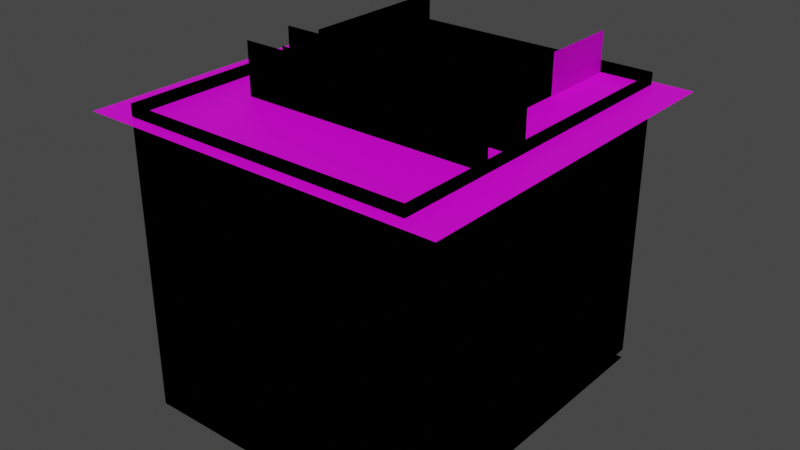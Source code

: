 # Source: gjamhouse.blend  (saved by Blender 2.83.19; exported with 4.5.12 LTS)
import bpy
from mathutils import Matrix  # noqa: F401  (used for matrix-valued properties, if any)

bpy.ops.wm.read_factory_settings(use_empty=True)
scene = bpy.context.scene
scene.name = 'Scene'

# ---- collections
col_collection = bpy.data.collections.new('Collection'); scene.collection.children.link(col_collection)

# ---- images (referenced by path relative to the original .blend; pixels are not part of the script)
import os
ASSET_DIR = os.environ.get("B2B_ASSET_DIR", "")  # directory of the original .blend (textures are referenced by path, not embedded)
HERE = os.path.dirname(os.path.abspath(__file__))  # packed textures are extracted next to this script under _unpacked/

def load_image(name, relpath, width, height, colorspace="sRGB"):
    """Load a texture the original file referenced (path relative to the .blend, or extracted next to this script)."""
    p = next((c for c in (os.path.join(HERE, relpath), os.path.join(ASSET_DIR, relpath)) if relpath and os.path.exists(c)), "")
    if p:
        img = bpy.data.images.load(p, check_existing=True)
        img.name = name
    else:  # same state as the original file: an image datablock whose file is absent (Cycles renders it pink)
        img = bpy.data.images.new(name, width, height)
        img.source = "FILE"
        img.filepath = "//" + (relpath or name)
    img.colorspace_settings.name = colorspace
    return img
img_wood_planks_011_basecolor_jpg = load_image('Wood_planks_011_basecolor.jpg', 'Wood_planks_011_basecolor.jpg', 1024, 1024, 'sRGB')
img_asphalt_002_color_jpg = load_image('Asphalt_002_COLOR.jpg', 'Asphalt_002_COLOR.jpg', 1024, 1024, 'sRGB')
img_wood_planks_011_basecolor_jpg_001 = load_image('Wood_planks_011_basecolor.jpg.001', 'Wood_planks_011_basecolor.jpg', 1024, 1024, 'sRGB')
img_asphalt_002_color_jpg_002 = load_image('Asphalt_002_COLOR.jpg.002', 'Asphalt_002_COLOR.jpg', 1024, 1024, 'sRGB')
img_wood_planks_011_basecolor_jpg_002 = load_image('Wood_planks_011_basecolor.jpg.002', 'Wood_planks_011_basecolor.jpg', 1024, 1024, 'sRGB')
img_asphalt_002_color_jpg_003 = load_image('Asphalt_002_COLOR.jpg.003', 'Asphalt_002_COLOR.jpg', 1024, 1024, 'sRGB')
img_asphalt_002_color_jpg_004 = load_image('Asphalt_002_COLOR.jpg.004', 'Asphalt_002_COLOR.jpg', 1024, 1024, 'sRGB')
img_wood_planks_011_basecolor_jpg_003 = load_image('Wood_planks_011_basecolor.jpg.003', 'Wood_planks_011_basecolor.jpg', 1024, 1024, 'sRGB')
img_asphalt_002_color_jpg_005 = load_image('Asphalt_002_COLOR.jpg.005', 'Asphalt_002_COLOR.jpg', 1024, 1024, 'sRGB')
img_wood_planks_011_basecolor_jpg_004 = load_image('Wood_planks_011_basecolor.jpg.004', 'Wood_planks_011_basecolor.jpg', 1024, 1024, 'sRGB')
img_wood_planks_011_basecolor_jpg_005 = load_image('Wood_planks_011_basecolor.jpg.005', 'Wood_planks_011_basecolor.jpg', 1024, 1024, 'sRGB')
img_asphalt_002_color_jpg_006 = load_image('Asphalt_002_COLOR.jpg.006', 'Asphalt_002_COLOR.jpg', 1024, 1024, 'sRGB')

# ---- materials (node trees are filled in below, after node groups)
mat_wood = bpy.data.materials.new('Wood')
mat_wood.use_transparent_shadow = False
mat_grey = bpy.data.materials.new('Grey')
mat_grey.use_transparent_shadow = False
mat_wood_001 = bpy.data.materials.new('Wood.001')
mat_wood_001.use_transparent_shadow = False
mat_grey_002 = bpy.data.materials.new('Grey.002')
mat_grey_002.use_transparent_shadow = False
mat_wood_002 = bpy.data.materials.new('Wood.002')
mat_wood_002.use_transparent_shadow = False
mat_grey_003 = bpy.data.materials.new('Grey.003')
mat_grey_003.use_transparent_shadow = False
mat_grey_004 = bpy.data.materials.new('Grey.004')
mat_grey_004.use_transparent_shadow = False
mat_wood_003 = bpy.data.materials.new('Wood.003')
mat_wood_003.use_transparent_shadow = False
mat_grey_005 = bpy.data.materials.new('Grey.005')
mat_grey_005.use_transparent_shadow = False
mat_wood_004 = bpy.data.materials.new('Wood.004')
mat_wood_004.use_transparent_shadow = False
mat_wood_005 = bpy.data.materials.new('Wood.005')
mat_wood_005.use_transparent_shadow = False
mat_grey_006 = bpy.data.materials.new('Grey.006')
mat_grey_006.use_transparent_shadow = False

# ---- material node trees
mat_wood.use_nodes = True; mat_wood.node_tree.nodes.clear()
_N = mat_wood.node_tree.nodes; _L = mat_wood.node_tree.links
n0 = _N.new('ShaderNodeBsdfPrincipled'); n0.name = 'Principled BSDF'; n0.location = (10, 300)
n0.distribution = 'GGX'
n0.subsurface_method = 'BURLEY'
n0.inputs[3].default_value = 1.45
n0.inputs[27].default_value = (0.0, 0.0, 0.0, 1.0)
n0.inputs[28].default_value = 1.0
n1 = _N.new('ShaderNodeOutputMaterial'); n1.name = 'Material Output'; n1.location = (300, 300)
n2 = _N.new('ShaderNodeTexImage'); n2.name = 'Image Texture'; n2.location = (-280, 280)
n2.image = img_wood_planks_011_basecolor_jpg
_L.new(n0.outputs[0], n1.inputs[0])
_L.new(n2.outputs[0], n0.inputs[0])
n1.is_active_output = True
mat_grey.use_nodes = True; mat_grey.node_tree.nodes.clear()
_N = mat_grey.node_tree.nodes; _L = mat_grey.node_tree.links
n0 = _N.new('ShaderNodeBsdfPrincipled'); n0.name = 'Principled BSDF'; n0.location = (10, 300)
n0.distribution = 'GGX'
n0.subsurface_method = 'BURLEY'
n0.inputs[3].default_value = 1.45
n0.inputs[27].default_value = (0.0, 0.0, 0.0, 1.0)
n0.inputs[28].default_value = 1.0
n1 = _N.new('ShaderNodeOutputMaterial'); n1.name = 'Material Output'; n1.location = (300, 300)
n2 = _N.new('ShaderNodeTexImage'); n2.name = 'Image Texture'; n2.location = (-280, 280)
n2.image = img_asphalt_002_color_jpg
_L.new(n0.outputs[0], n1.inputs[0])
_L.new(n2.outputs[0], n0.inputs[0])
n1.is_active_output = True
mat_wood_001.use_nodes = True; mat_wood_001.node_tree.nodes.clear()
_N = mat_wood_001.node_tree.nodes; _L = mat_wood_001.node_tree.links
n0 = _N.new('ShaderNodeBsdfPrincipled'); n0.name = 'Principled BSDF'; n0.location = (10, 300)
n0.distribution = 'GGX'
n0.subsurface_method = 'BURLEY'
n0.inputs[3].default_value = 1.45
n0.inputs[27].default_value = (0.0, 0.0, 0.0, 1.0)
n0.inputs[28].default_value = 1.0
n1 = _N.new('ShaderNodeOutputMaterial'); n1.name = 'Material Output'; n1.location = (300, 300)
n2 = _N.new('ShaderNodeTexImage'); n2.name = 'Image Texture'; n2.location = (-280, 280)
n2.image = img_wood_planks_011_basecolor_jpg_001
_L.new(n0.outputs[0], n1.inputs[0])
_L.new(n2.outputs[0], n0.inputs[0])
n1.is_active_output = True
mat_grey_002.use_nodes = True; mat_grey_002.node_tree.nodes.clear()
_N = mat_grey_002.node_tree.nodes; _L = mat_grey_002.node_tree.links
n0 = _N.new('ShaderNodeBsdfPrincipled'); n0.name = 'Principled BSDF'; n0.location = (10, 300)
n0.distribution = 'GGX'
n0.subsurface_method = 'BURLEY'
n0.inputs[3].default_value = 1.45
n0.inputs[27].default_value = (0.0, 0.0, 0.0, 1.0)
n0.inputs[28].default_value = 1.0
n1 = _N.new('ShaderNodeOutputMaterial'); n1.name = 'Material Output'; n1.location = (300, 300)
n2 = _N.new('ShaderNodeTexImage'); n2.name = 'Image Texture'; n2.location = (-280, 280)
n2.image = img_asphalt_002_color_jpg_002
_L.new(n0.outputs[0], n1.inputs[0])
_L.new(n2.outputs[0], n0.inputs[0])
n1.is_active_output = True
mat_wood_002.use_nodes = True; mat_wood_002.node_tree.nodes.clear()
_N = mat_wood_002.node_tree.nodes; _L = mat_wood_002.node_tree.links
n0 = _N.new('ShaderNodeBsdfPrincipled'); n0.name = 'Principled BSDF'; n0.location = (10, 300)
n0.distribution = 'GGX'
n0.subsurface_method = 'BURLEY'
n0.inputs[3].default_value = 1.45
n0.inputs[27].default_value = (0.0, 0.0, 0.0, 1.0)
n0.inputs[28].default_value = 1.0
n1 = _N.new('ShaderNodeOutputMaterial'); n1.name = 'Material Output'; n1.location = (300, 300)
n2 = _N.new('ShaderNodeTexImage'); n2.name = 'Image Texture'; n2.location = (-280, 280)
n2.image = img_wood_planks_011_basecolor_jpg_002
_L.new(n0.outputs[0], n1.inputs[0])
_L.new(n2.outputs[0], n0.inputs[0])
n1.is_active_output = True
mat_grey_003.use_nodes = True; mat_grey_003.node_tree.nodes.clear()
_N = mat_grey_003.node_tree.nodes; _L = mat_grey_003.node_tree.links
n0 = _N.new('ShaderNodeBsdfPrincipled'); n0.name = 'Principled BSDF'; n0.location = (10, 300)
n0.distribution = 'GGX'
n0.subsurface_method = 'BURLEY'
n0.inputs[3].default_value = 1.45
n0.inputs[27].default_value = (0.0, 0.0, 0.0, 1.0)
n0.inputs[28].default_value = 1.0
n1 = _N.new('ShaderNodeOutputMaterial'); n1.name = 'Material Output'; n1.location = (300, 300)
n2 = _N.new('ShaderNodeTexImage'); n2.name = 'Image Texture'; n2.location = (-280, 280)
n2.image = img_asphalt_002_color_jpg_003
_L.new(n0.outputs[0], n1.inputs[0])
_L.new(n2.outputs[0], n0.inputs[0])
n1.is_active_output = True
mat_grey_004.use_nodes = True; mat_grey_004.node_tree.nodes.clear()
_N = mat_grey_004.node_tree.nodes; _L = mat_grey_004.node_tree.links
n0 = _N.new('ShaderNodeBsdfPrincipled'); n0.name = 'Principled BSDF'; n0.location = (10, 300)
n0.distribution = 'GGX'
n0.subsurface_method = 'BURLEY'
n0.inputs[3].default_value = 1.45
n0.inputs[27].default_value = (0.0, 0.0, 0.0, 1.0)
n0.inputs[28].default_value = 1.0
n1 = _N.new('ShaderNodeOutputMaterial'); n1.name = 'Material Output'; n1.location = (300, 300)
n2 = _N.new('ShaderNodeTexImage'); n2.name = 'Image Texture'; n2.location = (-280, 280)
n2.image = img_asphalt_002_color_jpg_004
_L.new(n0.outputs[0], n1.inputs[0])
_L.new(n2.outputs[0], n0.inputs[0])
n1.is_active_output = True
mat_wood_003.use_nodes = True; mat_wood_003.node_tree.nodes.clear()
_N = mat_wood_003.node_tree.nodes; _L = mat_wood_003.node_tree.links
n0 = _N.new('ShaderNodeBsdfPrincipled'); n0.name = 'Principled BSDF'; n0.location = (10, 300)
n0.distribution = 'GGX'
n0.subsurface_method = 'BURLEY'
n0.inputs[3].default_value = 1.45
n0.inputs[27].default_value = (0.0, 0.0, 0.0, 1.0)
n0.inputs[28].default_value = 1.0
n1 = _N.new('ShaderNodeOutputMaterial'); n1.name = 'Material Output'; n1.location = (300, 300)
n2 = _N.new('ShaderNodeTexImage'); n2.name = 'Image Texture'; n2.location = (-280, 280)
n2.image = img_wood_planks_011_basecolor_jpg_003
_L.new(n0.outputs[0], n1.inputs[0])
_L.new(n2.outputs[0], n0.inputs[0])
n1.is_active_output = True
mat_grey_005.use_nodes = True; mat_grey_005.node_tree.nodes.clear()
_N = mat_grey_005.node_tree.nodes; _L = mat_grey_005.node_tree.links
n0 = _N.new('ShaderNodeBsdfPrincipled'); n0.name = 'Principled BSDF'; n0.location = (10, 300)
n0.distribution = 'GGX'
n0.subsurface_method = 'BURLEY'
n0.inputs[3].default_value = 1.45
n0.inputs[27].default_value = (0.0, 0.0, 0.0, 1.0)
n0.inputs[28].default_value = 1.0
n1 = _N.new('ShaderNodeOutputMaterial'); n1.name = 'Material Output'; n1.location = (300, 300)
n2 = _N.new('ShaderNodeTexImage'); n2.name = 'Image Texture'; n2.location = (-280, 280)
n2.image = img_asphalt_002_color_jpg_005
_L.new(n0.outputs[0], n1.inputs[0])
_L.new(n2.outputs[0], n0.inputs[0])
n1.is_active_output = True
mat_wood_004.use_nodes = True; mat_wood_004.node_tree.nodes.clear()
_N = mat_wood_004.node_tree.nodes; _L = mat_wood_004.node_tree.links
n0 = _N.new('ShaderNodeBsdfPrincipled'); n0.name = 'Principled BSDF'; n0.location = (10, 300)
n0.distribution = 'GGX'
n0.subsurface_method = 'BURLEY'
n0.inputs[3].default_value = 1.45
n0.inputs[27].default_value = (0.0, 0.0, 0.0, 1.0)
n0.inputs[28].default_value = 1.0
n1 = _N.new('ShaderNodeOutputMaterial'); n1.name = 'Material Output'; n1.location = (300, 300)
n2 = _N.new('ShaderNodeTexImage'); n2.name = 'Image Texture'; n2.location = (-280, 280)
n2.image = img_wood_planks_011_basecolor_jpg_004
_L.new(n0.outputs[0], n1.inputs[0])
_L.new(n2.outputs[0], n0.inputs[0])
n1.is_active_output = True
mat_wood_005.use_nodes = True; mat_wood_005.node_tree.nodes.clear()
_N = mat_wood_005.node_tree.nodes; _L = mat_wood_005.node_tree.links
n0 = _N.new('ShaderNodeBsdfPrincipled'); n0.name = 'Principled BSDF'; n0.location = (10, 300)
n0.distribution = 'GGX'
n0.subsurface_method = 'BURLEY'
n0.inputs[3].default_value = 1.45
n0.inputs[27].default_value = (0.0, 0.0, 0.0, 1.0)
n0.inputs[28].default_value = 1.0
n1 = _N.new('ShaderNodeOutputMaterial'); n1.name = 'Material Output'; n1.location = (300, 300)
n2 = _N.new('ShaderNodeTexImage'); n2.name = 'Image Texture'; n2.location = (-280, 280)
n2.image = img_wood_planks_011_basecolor_jpg_005
_L.new(n0.outputs[0], n1.inputs[0])
_L.new(n2.outputs[0], n0.inputs[0])
n1.is_active_output = True
mat_grey_006.use_nodes = True; mat_grey_006.node_tree.nodes.clear()
_N = mat_grey_006.node_tree.nodes; _L = mat_grey_006.node_tree.links
n0 = _N.new('ShaderNodeBsdfPrincipled'); n0.name = 'Principled BSDF'; n0.location = (10, 300)
n0.distribution = 'GGX'
n0.subsurface_method = 'BURLEY'
n0.inputs[3].default_value = 1.45
n0.inputs[27].default_value = (0.0, 0.0, 0.0, 1.0)
n0.inputs[28].default_value = 1.0
n1 = _N.new('ShaderNodeOutputMaterial'); n1.name = 'Material Output'; n1.location = (300, 300)
n2 = _N.new('ShaderNodeTexImage'); n2.name = 'Image Texture'; n2.location = (-280, 280)
n2.image = img_asphalt_002_color_jpg_006
_L.new(n0.outputs[0], n1.inputs[0])
_L.new(n2.outputs[0], n0.inputs[0])
n1.is_active_output = True

# ---- world
world_world = bpy.data.worlds.new('World'); scene.world = world_world
world_world.use_nodes = True; world_world.node_tree.nodes.clear()
_N = world_world.node_tree.nodes; _L = world_world.node_tree.links
n0 = _N.new('ShaderNodeOutputWorld'); n0.name = 'World Output'; n0.location = (300, 300)
n1 = _N.new('ShaderNodeBackground'); n1.name = 'Background'; n1.location = (10, 300)
n1.inputs[0].default_value = (0.05088, 0.05088, 0.05088, 1.0)
_L.new(n1.outputs[0], n0.inputs[0])
n0.is_active_output = True
world_world.color = (0.05088, 0.05088, 0.05088)
world_world.use_sun_shadow = False
world_world.sun_shadow_jitter_overblur = 0.0

# ---- meshes
me_cube_001 = bpy.data.meshes.new('Cube.001')
me_cube_001.from_pydata([(0.2342, -0.1114, -0.15), (0.2342, -0.1114, 0.15), (0.2342, 0.15, -0.15), (0.2342, 0.15, 0.15), (0.5751, -0.1114, -0.15), (0.5751, -0.1114, 0.15), (0.5751, 0.15, -0.15), (0.5751, 0.15, 0.15), (0.2342, 0.414, -0.15), (0.2342, 0.414, 0.15), (0.5751, 0.414, -0.15), (0.5751, 0.414, 0.15), (0.2342, -0.2339, -0.15), (0.2342, -0.2339, 0.15), (0.5751, -0.2339, -0.15), (0.5751, -0.2339, 0.15), (-1.059, -0.1114, -0.15), (-1.059, -0.1114, 0.15), (-1.059, 0.15, -0.15), (-1.059, 0.15, 0.15), (-1.059, 0.414, -0.15), (-1.059, 0.414, 0.15)], [], [(2, 0, 16, 18), (7, 6, 10, 11), (6, 7, 5, 4), (1, 0, 12, 13), (2, 6, 4, 0), (7, 3, 1, 5), (8, 9, 11, 10), (6, 2, 8, 10), (3, 7, 11, 9), (1, 3, 19, 17), (14, 15, 13, 12), (0, 4, 14, 12), (5, 1, 13, 15), (4, 5, 15, 14), (16, 17, 19, 18), (18, 19, 21, 20), (8, 2, 18, 20), (0, 1, 17, 16), (9, 8, 20, 21), (3, 9, 21, 19)])
_uv = me_cube_001.uv_layers.new(name='UVMap')
_uv.uv.foreach_set('vector', [1.616, -0.7829, 1.616, 1.861, 1.616, 1.861, 1.616, -0.7829, 1.822, -0.8655, -0.8222, -0.8655, -0.8222, -0.8655, 1.822, -0.8655, -0.8222, -0.8655, 1.822, -0.8655, 1.822, 1.779, -0.8222, 1.779, 2.029, 1.614, -0.6156, 1.614, -0.6156, 1.614, 2.029, 1.614, 1.616, -0.7829, -0.8222, -0.8655, -0.8222, 1.779, 1.616, 1.861, 1.822, -0.8655, -0.8222, -0.4937, -0.8222, 2.151, 1.822, 1.779, -1.029, -0.7416, 1.616, -0.7416, 1.822, -0.8655, -0.8222, -0.8655, -0.8222, -0.8655, 1.616, -0.7829, 1.616, -0.7829, -0.8222, -0.8655, -0.8222, -0.4937, 1.822, -0.8655, 1.822, -0.8655, -0.8222, -0.4937, -0.8222, 2.151, -0.8222, -0.4937, -0.8222, -0.4937, -0.8222, 2.151, -0.8222, 1.779, 1.822, 1.779, 1.657, -0.7416, -0.9875, -0.7416, 1.616, 1.861, -0.8222, 1.779, -0.8222, 1.779, 1.616, 1.861, 1.822, 1.779, -0.8222, 2.151, -0.8222, 2.151, 1.822, 1.779, -0.8222, 1.779, 1.822, 1.779, 1.822, 1.779, -0.8222, 1.779, -0.6156, 1.614, 2.029, 1.614, 1.616, -0.7416, -1.029, -0.7416, -1.029, -0.7416, 1.616, -0.7416, 1.616, -0.7416, -1.029, -0.7416, 1.616, -0.7829, 1.616, -0.7829, 1.616, -0.7829, 1.616, -0.7829, -0.6156, 1.614, 2.029, 1.614, 2.029, 1.614, -0.6156, 1.614, 1.616, -0.7416, -1.029, -0.7416, -1.029, -0.7416, 1.616, -0.7416, -0.8222, -0.4937, -0.8222, -0.4937, -0.8222, -0.4937, -0.8222, -0.4937])
me_cube_001.materials.append(mat_wood)
me_cube_001.use_remesh_fix_poles = True
me_cube_001.use_remesh_preserve_attributes = False
me_cube_001.use_mirror_vertex_groups = False
me_cube_001.update()
me_cube_002 = bpy.data.meshes.new('Cube.002')
me_cube_002.from_pydata([(0.2342, -0.1114, -0.15), (0.2342, -0.1114, 0.15), (0.2342, 0.15, -0.15), (0.2342, 0.15, 0.15), (0.5751, -0.1114, -0.15), (0.5751, -0.1114, 0.15), (0.5751, 0.15, -0.15), (0.5751, 0.15, 0.15), (0.2342, 0.414, -0.15), (0.2342, 0.414, 0.15), (0.5751, 0.414, -0.15), (0.5751, 0.414, 0.15), (0.2342, -0.2339, -0.15), (0.2342, -0.2339, 0.15), (0.5751, -0.2339, -0.15), (0.5751, -0.2339, 0.15), (-1.059, -0.1114, -0.15), (-1.059, -0.1114, 0.15), (-1.059, 0.15, -0.15), (-1.059, 0.15, 0.15), (-1.059, 0.414, -0.15), (-1.059, 0.414, 0.15), (-1.059, -0.1114, -0.15), (-1.059, -0.1114, 0.15), (-1.059, -0.2339, -0.15), (-1.059, -0.2339, 0.15), (-1.322, -0.1114, -0.15), (-1.322, -0.1114, 0.15), (-1.322, 0.15, -0.15), (-1.322, 0.15, 0.15), (-1.322, 0.414, -0.15), (-1.322, 0.414, 0.15), (-1.322, -0.1114, -0.15), (-1.322, -0.1114, 0.15), (-1.322, -0.2339, -0.15), (-1.322, -0.2339, 0.15), (0.2342, -0.7034, -0.15), (0.2342, -0.7034, 0.15), (0.5751, -0.7034, -0.15), (0.5751, -0.7034, 0.15), (-1.059, -0.7034, -0.15), (-1.059, -0.7034, 0.15), (-1.322, -0.7034, -0.15), (-1.322, -0.7034, 0.15), (-1.059, -0.2611, -0.15), (0.2342, -0.2611, -0.15), (-1.322, -0.2611, -0.15), (-1.322, -0.2611, 0.15), (0.2342, -0.2611, 0.15), (0.5751, -0.2611, 0.15), (-1.059, -0.2611, 0.15), (0.5751, -0.2611, -0.15), (0.2342, -0.3927, -0.15), (0.2342, -0.3927, 0.15), (-1.059, -0.3927, 0.15), (-1.059, -0.3927, -0.15), (-1.322, -0.3927, -0.15), (-1.322, -0.3927, 0.15), (0.5751, -0.3927, 0.15), (0.5751, -0.3927, -0.15)], [], [(2, 0, 16, 18), (7, 6, 10, 11), (6, 7, 5, 4), (13, 1, 23, 25), (2, 6, 4, 0), (7, 3, 1, 5), (8, 9, 11, 10), (6, 2, 8, 10), (3, 7, 11, 9), (1, 3, 19, 17), (57, 56, 42, 43), (0, 4, 14, 12), (5, 1, 13, 15), (4, 5, 15, 14), (20, 18, 28, 30), (25, 23, 33, 35), (8, 2, 18, 20), (9, 8, 20, 21), (3, 9, 21, 19), (16, 17, 27, 26), (0, 12, 24, 22), (56, 55, 40, 42), (26, 27, 29, 28), (28, 29, 31, 30), (33, 32, 34, 35), (23, 22, 32, 33), (17, 19, 29, 27), (19, 21, 31, 29), (55, 52, 36, 40), (18, 16, 26, 28), (22, 24, 34, 32), (21, 20, 30, 31), (38, 39, 37, 36), (36, 37, 41, 40), (40, 41, 43, 42), (58, 53, 37, 39), (53, 54, 41, 37), (59, 58, 39, 38), (54, 57, 43, 41), (52, 59, 38, 36), (12, 14, 51, 45), (25, 35, 47, 50), (14, 15, 49, 51), (13, 25, 50, 48), (15, 13, 48, 49), (24, 12, 45, 44), (34, 24, 44, 46), (35, 34, 46, 47), (50, 47, 57, 54), (51, 49, 58, 59), (46, 44, 55, 56), (47, 46, 56, 57), (51, 49, 48, 50, 44, 45), (58, 59, 52, 55, 54, 53), (55, 44, 50, 54), (27, 57, 35)])
_uv = me_cube_002.uv_layers.new(name='UVMap')
_uv.uv.foreach_set('vector', [-0.4432, -0.5011, 1.434, 0.4619, 1.445, -0.2856, -0.2626, 0.7889, 0.2085, -0.02774, -0.7514, -0.003054, -0.535, -0.6815, -0.07756, -0.5604, -0.7514, -0.003054, 0.2085, -0.02774, 0.3589, 0.8362, -0.7702, 0.8508, 2.136, 3.233, 1.036, 0.1739, 1.055, 1.103, 0.4739, 0.7613, -0.4432, -0.5011, -0.7514, -0.003054, -0.7702, 0.8508, 1.434, 0.4619, 0.2085, -0.02774, 1.825, -0.8385, 1.036, 0.1739, 0.3589, 0.8362, 1.024, -1.311, 0.4805, -1.667, -0.07756, -0.5604, -0.535, -0.6815, -0.7514, -0.003054, -0.4432, -0.5011, 1.024, -1.311, -0.535, -0.6815, 1.825, -0.8385, 0.2085, -0.02774, -0.07756, -0.5604, 0.4805, -1.667, 1.036, 0.1739, 1.825, -0.8385, 1.801, 0.7019, 1.055, -0.5687, -0.2302, 1.003, -0.2381, 1.007, -0.2348, 1.001, -0.2354, 0.9996, 1.434, 0.4619, -0.7702, 0.8508, -0.6399, 1.243, 1.529, 0.5076, 0.3589, 0.8362, 1.036, 0.1739, 2.136, 3.233, 0.2695, 1.296, -0.7702, 0.8508, 0.3589, 0.8362, 0.2695, 1.296, -0.6399, 1.243, 1.141, 1.788, -0.2626, 0.7889, -0.57, -0.03404, 1.532, 0.9417, 0.4739, 0.7613, 1.055, 1.103, -0.2156, 1.021, -0.2226, 1.008, 1.024, -1.311, -0.4432, -0.5011, -0.2626, 0.7889, 1.141, 1.788, 0.4805, -1.667, 1.024, -1.311, 1.141, 1.788, 0.496, 1.508, 1.825, -0.8385, 0.4805, -1.667, 0.496, 1.508, 1.801, 0.7019, 1.445, -0.2856, 1.055, -0.5687, 0.5679, -0.6906, -0.3787, -0.9665, 1.434, 0.4619, 1.529, 0.5076, 1.587, 1.276, 1.503, 1.433, -0.2381, 1.007, -0.2461, 0.9922, -0.2355, 1.0, -0.2348, 1.001, -0.3787, -0.9665, 0.5679, -0.6906, 0.4549, 0.09824, -0.57, -0.03404, -0.57, -0.03404, 0.4549, 0.09824, 0.08872, 0.748, 1.532, 0.9417, -0.2156, 1.021, -0.2368, 1.021, -0.2383, 1.014, -0.2226, 1.008, 1.055, 1.103, 1.503, 1.433, -0.2368, 1.021, -0.2156, 1.021, 1.055, -0.5687, 1.801, 0.7019, 0.4549, 0.09824, 0.5679, -0.6906, 1.801, 0.7019, 0.496, 1.508, 0.08872, 0.748, 0.4549, 0.09824, -0.2461, 0.9922, -0.2344, 1.001, -0.2435, 1.0, -0.2355, 1.0, -0.2626, 0.7889, 1.445, -0.2856, -0.3787, -0.9665, -0.57, -0.03404, 1.503, 1.433, 1.587, 1.276, -0.2383, 1.014, -0.2368, 1.021, 0.496, 1.508, 1.141, 1.788, 1.532, 0.9417, 0.08872, 0.748, -0.2354, 1.0, -0.2357, 1.0, -0.2367, 0.9987, -0.2435, 1.0, -0.2435, 1.0, -0.2367, 0.9987, -0.2364, 0.9992, -0.2355, 1.0, -0.2355, 1.0, -0.2364, 0.9992, -0.2354, 0.9996, -0.2348, 1.001, -0.2356, 1.0, -0.2366, 1.001, -0.2367, 0.9987, -0.2357, 1.0, -0.2366, 1.001, -0.2312, 0.9905, -0.2364, 0.9992, -0.2367, 0.9987, -0.2354, 1.0, -0.2356, 1.0, -0.2357, 1.0, -0.2354, 1.0, -0.2312, 0.9905, -0.2302, 1.003, -0.2354, 0.9996, -0.2364, 0.9992, -0.2344, 1.001, -0.2354, 1.0, -0.2354, 1.0, -0.2435, 1.0, 1.529, 0.5076, -0.6399, 1.243, -0.5841, 1.343, 1.544, 0.5121, 0.4739, 0.7613, -0.2226, 1.008, -0.2264, 1.007, 0.4635, 0.7572, -0.6399, 1.243, 0.2695, 1.296, 0.2036, 1.414, -0.5841, 1.343, 2.136, 3.233, 0.4739, 0.7613, 0.4635, 0.7572, 1.78, 3.307, 0.2695, 1.296, 2.136, 3.233, 1.78, 3.307, 0.2036, 1.414, 1.587, 1.276, 1.529, 0.5076, 1.544, 0.5121, 1.602, 1.266, -0.2383, 1.014, 1.587, 1.276, 1.602, 1.266, -0.2388, 1.012, -0.2226, 1.008, -0.2383, 1.014, -0.2388, 1.012, -0.2264, 1.007, 0.4635, 0.7572, -0.2264, 1.007, -0.2302, 1.003, -0.2312, 0.9905, 1.096, -0.5687, 1.096, -0.4748, 1.055, -0.4748, 1.055, -0.5687, -0.2388, 1.012, 1.602, 1.266, -0.2461, 0.9922, -0.2381, 1.007, -0.2264, 1.007, -0.2388, 1.012, -0.2381, 1.007, -0.2302, 1.003, -0.5841, 1.343, 0.2036, 1.414, 1.78, 3.307, 0.4635, 0.7572, 1.602, 1.266, 1.544, 0.5121, -0.2356, 1.0, -0.2354, 1.0, -0.2344, 1.001, -0.2461, 0.9922, -0.2312, 0.9905, -0.2366, 1.001, -0.2461, 0.9922, 1.602, 1.266, 0.4635, 0.7572, -0.2312, 0.9905, 1.055, -0.4746, 1.055, -0.4649, 1.055, -0.4746])
me_cube_002.materials.append(mat_wood)
me_cube_002.use_remesh_fix_poles = True
me_cube_002.use_remesh_preserve_attributes = False
me_cube_002.use_mirror_vertex_groups = False
me_cube_002.update()
me_cube_003 = bpy.data.meshes.new('Cube.003')
me_cube_003.from_pydata([(0.5751, -0.1114, 0.15), (0.5751, 0.15, 0.15), (0.2342, 0.414, 0.15), (0.5751, 0.414, 0.15), (0.5751, -0.2339, 0.15), (-1.059, 0.414, 0.15), (-1.322, -0.1114, 0.15), (-1.322, 0.15, 0.15), (-1.322, 0.414, 0.15), (-1.322, -0.1114, 0.15), (-1.322, -0.2339, 0.15), (0.2342, -0.7034, 0.15), (0.5751, -0.7034, 0.15), (-1.059, -0.7034, 0.15), (-1.322, -0.7034, 0.15), (-1.322, -0.2611, 0.15), (0.5751, -0.2611, 0.15), (-1.322, -0.3927, 0.15), (0.5751, -0.3927, 0.15), (0.5751, -0.1114, 5.856), (0.5751, -0.1114, 6.156), (0.5751, 0.15, 5.856), (0.5751, 0.15, 6.156), (0.2342, 0.414, 5.856), (0.2342, 0.414, 6.156), (0.5751, 0.414, 5.856), (0.5751, 0.414, 6.156), (0.5751, -0.2339, 5.856), (0.5751, -0.2339, 6.156), (-1.059, 0.414, 5.856), (-1.059, 0.414, 6.156), (-1.322, -0.1114, 5.856), (-1.322, -0.1114, 6.156), (-1.322, 0.15, 5.856), (-1.322, 0.15, 6.156), (-1.322, 0.414, 5.856), (-1.322, 0.414, 6.156), (-1.322, -0.2339, 5.856), (-1.322, -0.2339, 6.156), (0.2342, -0.7034, 6.156), (0.5751, -0.7034, 5.856), (0.5751, -0.7034, 6.156), (-1.059, -0.7034, 6.156), (-1.322, -0.7034, 5.856), (-1.322, -0.7034, 6.156), (-1.322, -0.2611, 5.856), (-1.322, -0.2611, 6.156), (0.5751, -0.2611, 6.156), (0.5751, -0.2611, 5.856), (-1.322, -0.3927, 5.856), (-1.322, -0.3927, 6.156), (0.5751, -0.3927, 6.156), (0.5751, -0.3927, 5.856), (0.5751, -0.1114, 9.331), (0.5751, -0.1114, 9.631), (0.5751, 0.15, 9.331), (0.5751, 0.15, 9.631), (0.2342, 0.414, 9.331), (0.2342, 0.414, 9.631), (0.5751, 0.414, 9.331), (0.5751, 0.414, 9.631), (0.5751, -0.2339, 9.331), (0.5751, -0.2339, 9.631), (-1.059, 0.414, 9.331), (-1.059, 0.414, 9.631), (-1.322, -0.1114, 9.331), (-1.322, -0.1114, 9.631), (-1.322, 0.15, 9.331), (-1.322, 0.15, 9.631), (-1.322, 0.414, 9.331), (-1.322, 0.414, 9.631), (-1.322, -0.2339, 9.331), (-1.322, -0.2339, 9.631), (0.2342, -0.7034, 9.631), (0.5751, -0.7034, 9.331), (0.5751, -0.7034, 9.631), (-1.059, -0.7034, 9.631), (-1.322, -0.7034, 9.331), (-1.322, -0.7034, 9.631), (-1.322, -0.2611, 9.331), (-1.322, -0.2611, 9.631), (0.5751, -0.2611, 9.631), (0.5751, -0.2611, 9.331), (-1.322, -0.3927, 9.331), (-1.322, -0.3927, 9.631), (0.5751, -0.3927, 9.631), (0.5751, -0.3927, 9.331), (0.5751, -0.3927, 2.236), (0.5751, 0.15, 2.236), (0.5751, -0.1114, 2.236), (-1.322, -0.7034, 2.236), (-1.322, -0.3927, 2.236), (-1.322, -0.2611, 2.236), (0.5751, -0.2611, 2.236), (-1.322, -0.1114, 2.236), (-1.059, -0.7034, 2.236), (-1.322, 0.15, 2.236), (0.5751, -0.7034, 2.236), (-1.322, -0.2339, 2.236), (0.2342, 0.414, 2.236), (-1.059, 0.414, 2.236), (-1.322, 0.414, 2.236), (0.5751, -0.2339, 2.236), (0.5751, 0.414, 2.236), (0.2342, -0.7034, 2.236), (-1.059, 0.4154, 0.15), (-1.322, 0.4154, 0.15), (-1.059, 0.4154, 2.236), (-1.322, 0.4154, 2.236), (-1.091, 0.4154, 0.1587), (-1.291, 0.4154, 0.1587), (-1.091, 0.4154, 1.986), (-1.291, 0.4154, 1.986)], [(10, 9)], [(87, 97, 41, 51), (94, 96, 34, 32), (90, 91, 50, 44), (95, 90, 44, 42), (93, 87, 51, 47), (88, 89, 20, 22), (91, 92, 46, 50), (33, 31, 65, 67), (43, 44, 78, 77), (22, 20, 54, 56), (44, 50, 84, 78), (30, 24, 58, 64), (39, 42, 76, 73), (19, 21, 55, 53), (49, 43, 77, 83), (23, 29, 63, 57), (41, 39, 73, 75), (41, 40, 74, 75), (20, 28, 62, 54), (36, 30, 64, 70), (52, 48, 82, 86), (92, 98, 38, 46), (100, 99, 24, 30), (101, 100, 30, 36), (89, 102, 28, 20), (96, 101, 36, 34), (102, 93, 47, 28), (99, 103, 26, 24), (103, 88, 22, 26), (97, 104, 39, 41), (104, 95, 42, 39), (56, 55, 59, 60), (55, 56, 54, 53), (57, 58, 60, 59), (84, 83, 77, 78), (53, 54, 62, 61), (58, 57, 63, 64), (65, 66, 68, 67), (67, 68, 70, 69), (64, 63, 69, 70), (86, 85, 75, 74), (61, 62, 81, 82), (72, 71, 79, 80), (82, 81, 85, 86), (80, 79, 83, 84), (51, 41, 75, 85), (42, 44, 78, 76), (40, 52, 86, 74), (37, 45, 79, 71), (32, 34, 68, 66), (25, 23, 57, 59), (46, 38, 72, 80), (24, 26, 60, 58), (28, 47, 81, 62), (48, 27, 61, 82), (35, 33, 67, 69), (21, 25, 59, 55), (45, 49, 83, 79), (34, 36, 70, 68), (26, 22, 56, 60), (50, 46, 80, 84), (47, 51, 85, 81), (29, 35, 69, 63), (27, 19, 53, 61), (66, 65, 71, 72), (31, 32, 66, 72, 38, 37, 71, 65), (31, 65, 71, 37, 38, 32), (37, 31, 32, 38), (6, 31, 37, 10), (11, 13, 95, 104), (12, 11, 104, 97), (3, 1, 88, 103), (2, 3, 103, 99), (4, 16, 93, 102), (7, 8, 101, 96), (0, 4, 102, 89), (100, 101, 108, 107), (5, 2, 99, 100), (15, 10, 98, 92), (17, 15, 92, 91), (1, 0, 89, 88), (16, 18, 87, 93), (13, 14, 90, 95), (14, 17, 91, 90), (6, 7, 96, 94), (18, 12, 97, 87), (108, 106, 110, 112), (101, 8, 106, 108), (8, 5, 105, 106), (5, 100, 107, 105), (106, 105, 109, 110), (107, 108, 112, 111), (105, 107, 111, 109)])
_uv = me_cube_003.uv_layers.new(name='UVMap')
_uv.uv.foreach_set('vector', [0.625, 0.75, 0.625, 0.75, 0.625, 0.75, 0.625, 0.75, 0.875, 0.75, 0.875, 0.5, 0.875, 0.5, 0.875, 0.75, 0.875, 0.75, 0.875, 0.75, 0.875, 0.75, 0.875, 0.75, 0.625, 1.0, 0.625, 1.0, 0.625, 1.0, 0.625, 1.0, 0.625, 0.75, 0.625, 0.75, 0.625, 0.75, 0.625, 0.75, 0.625, 0.5, 0.625, 0.75, 0.625, 0.75, 0.625, 0.5, 0.875, 0.75, 0.875, 0.75, 0.875, 0.75, 0.875, 0.75, 0.125, 0.5, 0.125, 0.75, 0.125, 0.75, 0.125, 0.5, 0.375, 1.0, 0.625, 1.0, 0.625, 1.0, 0.375, 1.0, 0.625, 0.5, 0.625, 0.75, 0.625, 0.75, 0.625, 0.5, 0.875, 0.75, 0.875, 0.75, 0.875, 0.75, 0.875, 0.75, 0.875, 0.5, 0.875, 0.5, 0.875, 0.5, 0.875, 0.5, 0.625, 1.0, 0.625, 1.0, 0.625, 1.0, 0.625, 1.0, 0.375, 0.75, 0.375, 0.5, 0.375, 0.5, 0.375, 0.75, 0.125, 0.75, 0.125, 0.75, 0.125, 0.75, 0.125, 0.75, 0.125, 0.5, 0.125, 0.5, 0.125, 0.5, 0.125, 0.5, 0.625, 0.75, 0.625, 1.0, 0.625, 1.0, 0.625, 0.75, 0.625, 0.75, 0.375, 0.75, 0.375, 0.75, 0.625, 0.75, 0.625, 0.75, 0.625, 0.75, 0.625, 0.75, 0.625, 0.75, 0.875, 0.5, 0.875, 0.5, 0.875, 0.5, 0.875, 0.5, 0.0, 0.0, 0.0, 0.0, 0.0, 0.0, 0.0, 0.0, 0.875, 0.75, 0.875, 0.75, 0.875, 0.75, 0.875, 0.75, 0.875, 0.5, 0.875, 0.5, 0.875, 0.5, 0.875, 0.5, 0.875, 0.5, 0.875, 0.5, 0.875, 0.5, 0.875, 0.5, 0.625, 0.75, 0.625, 0.75, 0.625, 0.75, 0.625, 0.75, 0.875, 0.5, 0.875, 0.5, 0.875, 0.5, 0.875, 0.5, 0.625, 0.75, 0.625, 0.75, 0.625, 0.75, 0.625, 0.75, 0.875, 0.5, 0.625, 0.5, 0.625, 0.5, 0.875, 0.5, 0.625, 0.5, 0.625, 0.5, 0.625, 0.5, 0.625, 0.5, 0.625, 0.75, 0.625, 1.0, 0.625, 1.0, 0.625, 0.75, 0.625, 1.0, 0.625, 1.0, 0.625, 1.0, 0.625, 1.0, 0.625, 0.5, 0.375, 0.5, 0.375, 0.5, 0.625, 0.5, 0.375, 0.5, 0.625, 0.5, 0.625, 0.75, 0.375, 0.75, 0.375, 0.25, 0.625, 0.25, 0.625, 0.5, 0.375, 0.5, 0.625, 0.0, 0.375, 0.0, 0.375, 0.0, 0.625, 0.0, 0.375, 0.75, 0.625, 0.75, 0.625, 0.75, 0.375, 0.75, 0.625, 0.25, 0.375, 0.25, 0.375, 0.25, 0.625, 0.25, 0.375, 0.0, 0.625, 0.0, 0.625, 0.25, 0.375, 0.25, 0.375, 0.25, 0.625, 0.25, 0.625, 0.25, 0.375, 0.25, 0.625, 0.25, 0.375, 0.25, 0.375, 0.25, 0.625, 0.25, 0.375, 0.75, 0.625, 0.75, 0.625, 0.75, 0.375, 0.75, 0.375, 0.75, 0.625, 0.75, 0.625, 0.75, 0.375, 0.75, 0.625, 0.0, 0.375, 0.0, 0.375, 0.0, 0.625, 0.0, 0.375, 0.75, 0.625, 0.75, 0.625, 0.75, 0.375, 0.75, 0.625, 0.0, 0.375, 0.0, 0.375, 0.0, 0.625, 0.0, 0.625, 0.75, 0.625, 0.75, 0.625, 0.75, 0.625, 0.75, 0.625, 1.0, 0.625, 1.0, 0.625, 1.0, 0.625, 1.0, 0.375, 0.75, 0.375, 0.75, 0.375, 0.75, 0.375, 0.75, 0.125, 0.75, 0.125, 0.75, 0.125, 0.75, 0.125, 0.75, 0.875, 0.75, 0.875, 0.5, 0.875, 0.5, 0.875, 0.75, 0.375, 0.5, 0.125, 0.5, 0.125, 0.5, 0.375, 0.5, 0.875, 0.75, 0.875, 0.75, 0.875, 0.75, 0.875, 0.75, 0.875, 0.5, 0.625, 0.5, 0.625, 0.5, 0.875, 0.5, 0.625, 0.75, 0.625, 0.75, 0.625, 0.75, 0.625, 0.75, 0.375, 0.75, 0.375, 0.75, 0.375, 0.75, 0.375, 0.75, 0.125, 0.5, 0.125, 0.5, 0.125, 0.5, 0.125, 0.5, 0.375, 0.5, 0.375, 0.5, 0.375, 0.5, 0.375, 0.5, 0.125, 0.75, 0.125, 0.75, 0.125, 0.75, 0.125, 0.75, 0.875, 0.5, 0.875, 0.5, 0.875, 0.5, 0.875, 0.5, 0.625, 0.5, 0.625, 0.5, 0.625, 0.5, 0.625, 0.5, 0.875, 0.75, 0.875, 0.75, 0.875, 0.75, 0.875, 0.75, 0.625, 0.75, 0.625, 0.75, 0.625, 0.75, 0.625, 0.75, 0.125, 0.5, 0.125, 0.5, 0.125, 0.5, 0.125, 0.5, 0.375, 0.75, 0.375, 0.75, 0.375, 0.75, 0.375, 0.75, 0.0, 0.0, 0.375, 0.0, 0.375, 0.0, 0.625, 0.0, 0.375, 0.0, 0.625, 0.0, 0.0, 0.0, 0.625, 0.0, 0.625, 0.0, 0.375, 0.0, 0.0, 0.0, 0.375, 0.0, 0.0, 0.0, 0.0, 0.0, 0.0, 0.0, 0.0, 0.0, 0.0, 0.0, 0.0, 0.0, 0.0, 0.0, 0.0, 0.0, 0.0, 0.0, 0.0, 0.0, 0.0, 0.0, 0.0, 0.0, 0.0, 0.0, 0.0, 0.0, 0.625, 1.0, 0.625, 1.0, 0.625, 1.0, 0.625, 1.0, 0.625, 0.75, 0.625, 1.0, 0.625, 1.0, 0.625, 0.75, 0.625, 0.5, 0.625, 0.5, 0.625, 0.5, 0.625, 0.5, 0.875, 0.5, 0.625, 0.5, 0.625, 0.5, 0.875, 0.5, 0.625, 0.75, 0.625, 0.75, 0.625, 0.75, 0.625, 0.75, 0.875, 0.5, 0.875, 0.5, 0.875, 0.5, 0.875, 0.5, 0.625, 0.75, 0.625, 0.75, 0.625, 0.75, 0.625, 0.75, 0.875, 0.5, 0.875, 0.5, 0.875, 0.5, 0.875, 0.5, 0.875, 0.5, 0.875, 0.5, 0.875, 0.5, 0.875, 0.5, 0.875, 0.75, 0.875, 0.75, 0.875, 0.75, 0.875, 0.75, 0.875, 0.75, 0.875, 0.75, 0.875, 0.75, 0.875, 0.75, 0.625, 0.5, 0.625, 0.75, 0.625, 0.75, 0.625, 0.5, 0.625, 0.75, 0.625, 0.75, 0.625, 0.75, 0.625, 0.75, 0.625, 1.0, 0.625, 1.0, 0.625, 1.0, 0.625, 1.0, 0.875, 0.75, 0.875, 0.75, 0.875, 0.75, 0.875, 0.75, 0.875, 0.75, 0.875, 0.5, 0.875, 0.5, 0.875, 0.75, 0.625, 0.75, 0.625, 0.75, 0.625, 0.75, 0.625, 0.75, 0.875, 0.5, 0.875, 0.5, 0.875, 0.5, 0.875, 0.5, 0.875, 0.5, 0.875, 0.5, 0.875, 0.5, 0.875, 0.5, 0.0, 0.0, 0.0, 0.0, 0.0, 0.0, 0.0, 0.0, 0.875, 0.5, 0.875, 0.5, 0.875, 0.5, 0.875, 0.5, 0.0, 0.0, 0.0, 0.0, 0.0, 0.0, 0.0, 0.0, 0.875, 0.5, 0.875, 0.5, 0.875, 0.5, 0.875, 0.5, 0.875, 0.5, 0.875, 0.5, 0.875, 0.5, 0.875, 0.5])
me_cube_003.materials.append(mat_grey)
me_cube_003.use_remesh_fix_poles = True
me_cube_003.use_remesh_preserve_attributes = False
me_cube_003.use_mirror_vertex_groups = False
me_cube_003.update()
me_cube_004 = bpy.data.meshes.new('Cube.004')
me_cube_004.from_pydata([(0.2342, -0.1114, -0.15), (0.2342, -0.1114, 0.15), (0.2342, 0.15, -0.15), (0.2342, 0.15, 0.15), (0.5751, -0.1114, -0.15), (0.5751, -0.1114, 0.15), (0.5751, 0.15, -0.15), (0.5751, 0.15, 0.15), (0.2342, 0.414, -0.15), (0.2342, 0.414, 0.15), (0.5751, 0.414, -0.15), (0.5751, 0.414, 0.15), (0.2342, -0.2339, -0.15), (0.2342, -0.2339, 0.15), (0.5751, -0.2339, -0.15), (0.5751, -0.2339, 0.15), (-1.059, -0.1114, -0.15), (-1.059, -0.1114, 0.15), (-1.059, 0.15, -0.15), (-1.059, 0.15, 0.15), (-1.059, 0.414, -0.15), (-1.059, 0.414, 0.15), (-1.059, -0.1114, -0.15), (-1.059, -0.1114, 0.15), (-1.059, -0.2339, -0.15), (-1.059, -0.2339, 0.15), (-1.322, -0.1114, -0.15), (-1.322, -0.1114, 0.15), (-1.322, 0.15, -0.15), (-1.322, 0.15, 0.15), (-1.322, 0.414, -0.15), (-1.322, 0.414, 0.15), (-1.322, -0.1114, -0.15), (-1.322, -0.1114, 0.15), (-1.322, -0.2339, -0.15), (-1.322, -0.2339, 0.15), (0.2342, -0.7034, -0.15), (0.2342, -0.7034, 0.15), (0.5751, -0.7034, -0.15), (0.5751, -0.7034, 0.15), (-1.059, -0.7034, -0.15), (-1.059, -0.7034, 0.15), (-1.322, -0.7034, -0.15), (-1.322, -0.7034, 0.15), (-1.059, -0.2611, -0.15), (0.2342, -0.2611, -0.15), (-1.322, -0.2611, -0.15), (-1.322, -0.2611, 0.15), (0.2342, -0.2611, 0.15), (0.5751, -0.2611, 0.15), (-1.059, -0.2611, 0.15), (0.5751, -0.2611, -0.15), (0.2342, -0.3927, -0.15), (0.2342, -0.3927, 0.15), (-1.059, -0.3927, 0.15), (-1.059, -0.3927, -0.15), (-1.322, -0.3927, -0.15), (-1.322, -0.3927, 0.15), (0.5751, -0.3927, 0.15), (0.5751, -0.3927, -0.15), (0.2342, -0.2611, 3.129), (-1.059, -0.2611, 3.129), (0.2342, -0.3927, 3.129), (-1.059, -0.3927, 3.129)], [(59, 51)], [(2, 0, 16, 18), (13, 1, 23, 25), (2, 6, 4, 0), (7, 3, 1, 5), (6, 2, 8, 10), (3, 7, 11, 9), (1, 3, 19, 17), (0, 4, 14, 12), (5, 1, 13, 15), (20, 18, 28, 30), (25, 23, 33, 35), (8, 2, 18, 20), (0, 1, 17, 16), (3, 9, 21, 19), (16, 17, 27, 26), (1, 0, 22, 23), (0, 12, 24, 22), (56, 55, 40, 42), (33, 32, 34, 35), (23, 22, 32, 33), (17, 19, 29, 27), (19, 21, 31, 29), (55, 52, 36, 40), (18, 16, 26, 28), (22, 24, 34, 32), (38, 39, 37, 36), (36, 37, 41, 40), (40, 41, 43, 42), (58, 53, 37, 39), (53, 54, 41, 37), (54, 57, 43, 41), (52, 59, 38, 36), (12, 14, 51, 45), (25, 35, 47, 50), (13, 25, 50, 48), (15, 13, 48, 49), (24, 12, 45, 44), (34, 24, 44, 46), (50, 47, 57, 54), (46, 44, 55, 56), (58, 49, 50, 54), (54, 53, 62, 63), (54, 50, 61, 63), (48, 50, 61, 60)])
_uv = me_cube_004.uv_layers.new(name='UVMap')
_uv.uv.foreach_set('vector', [0.07771, 0.06712, 0.07771, 0.9319, 0.07771, 0.9319, 0.07771, 0.06712, 0.9347, 0.9319, 0.9347, 0.9319, 0.9347, 0.9319, 0.9347, 0.9319, 0.07771, 0.06712, 0.9425, 0.06712, 0.9425, 0.9319, 0.07771, 0.9319, 0.06988, 0.06712, 0.9347, 0.06712, 0.9347, 0.9319, 0.06988, 0.9319, 0.9425, 0.06712, 0.07771, 0.06712, 0.07771, 0.06712, 0.9425, 0.06712, 0.9347, 0.06712, 0.06988, 0.06712, 0.06988, 0.06712, 0.9347, 0.06712, 0.9347, 0.9319, 0.9347, 0.06712, 0.9347, 0.06712, 0.9347, 0.9319, 0.07771, 0.9319, 0.9425, 0.9319, 0.9425, 0.9319, 0.07771, 0.9319, 0.06988, 0.9319, 0.9347, 0.9319, 0.9347, 0.9319, 0.06988, 0.9319, 0.07771, 0.06712, 0.07771, 0.06712, 0.07771, 0.06712, 0.07771, 0.06712, 0.9347, 0.9319, 0.9347, 0.9319, 0.9347, 0.9319, 0.9347, 0.9319, 0.07771, 0.06712, 0.07771, 0.06712, 0.07771, 0.06712, 0.07771, 0.06712, 0.375, 0.0, 0.625, 0.0, 0.625, 0.0, 0.375, 0.0, 0.9347, 0.06712, 0.9347, 0.06712, 0.9347, 0.06712, 0.9347, 0.06712, 0.375, 0.0, 0.625, 0.0, 0.625, 0.0, 0.375, 0.0, 0.625, 0.0, 0.375, 0.0, 0.375, 0.0, 0.625, 0.0, 0.07771, 0.9319, 0.07771, 0.9319, 0.07771, 0.9319, 0.07771, 0.9319, 0.07771, 0.9319, 0.07771, 0.9319, 0.07771, 0.9319, 0.07771, 0.9319, 0.625, 0.0, 0.375, 0.0, 0.375, 0.0, 0.625, 0.0, 0.625, 0.0, 0.375, 0.0, 0.375, 0.0, 0.625, 0.0, 0.9347, 0.9319, 0.9347, 0.06712, 0.9347, 0.06712, 0.9347, 0.9319, 0.9347, 0.06712, 0.9347, 0.06712, 0.9347, 0.06712, 0.9347, 0.06712, 0.07771, 0.9319, 0.07771, 0.9319, 0.07771, 0.9319, 0.07771, 0.9319, 0.07771, 0.06712, 0.07771, 0.9319, 0.07771, 0.9319, 0.07771, 0.06712, 0.07771, 0.9319, 0.07771, 0.9319, 0.07771, 0.9319, 0.07771, 0.9319, 0.9425, 0.9319, 0.06988, 0.9319, 0.09133, 0.9709, 0.9425, 0.9495, 0.9425, 0.9495, 0.09133, 0.9709, 0.09133, 0.9709, 0.9425, 0.9495, 0.9425, 0.9495, 0.09133, 0.9709, 0.09133, 0.9709, 0.9425, 0.9495, 0.06988, 0.9319, 0.9347, 0.9319, 0.9347, 0.9319, 0.06988, 0.9319, 0.9347, 0.9319, 0.9347, 0.9319, 0.9347, 0.9319, 0.9347, 0.9319, 0.9347, 0.9319, 0.9347, 0.9319, 0.9347, 0.9319, 0.9347, 0.9319, 0.07771, 0.9319, 0.9425, 0.9319, 0.9425, 0.9319, 0.07771, 0.9319, 0.07771, 0.9319, 0.9425, 0.9319, 0.9425, 0.9319, 0.07771, 0.9319, 0.9347, 0.9319, 0.9347, 0.9319, 0.9347, 0.9319, 0.9347, 0.9319, 0.9347, 0.9319, 0.9347, 0.9319, 0.9347, 0.9319, 0.9347, 0.9319, 0.06988, 0.9319, 0.9347, 0.9319, 0.9347, 0.9319, 0.06988, 0.9319, 0.07771, 0.9319, 0.07771, 0.9319, 0.07771, 0.9319, 0.07771, 0.9319, 0.07771, 0.9319, 0.07771, 0.9319, 0.07771, 0.9319, 0.07771, 0.9319, 0.9347, 0.9319, 0.9347, 0.9319, 0.9347, 0.9319, 0.9347, 0.9319, 0.07771, 0.9319, 0.07771, 0.9319, 0.07771, 0.9319, 0.07771, 0.9319, 0.06988, 0.9319, 0.06988, 0.9319, 0.9347, 0.9319, 0.9347, 0.9319, 0.9347, 0.9319, 0.9347, 0.9319, 0.9347, 0.9319, 0.9347, 0.9319, 0.9347, 0.9319, 0.9347, 0.9319, 0.9347, 0.9319, 0.9347, 0.9319, 0.9347, 0.9319, 0.9347, 0.9319, 0.9347, 0.9319, 0.9347, 0.9319])
me_cube_004.materials.append(mat_grey)
me_cube_004.use_remesh_fix_poles = True
me_cube_004.use_remesh_preserve_attributes = False
me_cube_004.use_mirror_vertex_groups = False
me_cube_004.update()
me_plane = bpy.data.meshes.new('Plane')
me_plane.from_pydata([(-1.0, -1.0, 0.0), (1.0, -1.0, 0.0), (-1.0, 1.0, 0.0), (1.0, 1.0, 0.0), (-1.0, -1.0, -0.5145), (-1.0, 1.0, -0.5145), (-1.0, 1.0, -0.07823), (-1.0, -1.0, -0.07823), (1.19, 1.0, 0.0), (-0.8103, -1.0, -0.5145), (-0.8103, 1.0, -0.5145), (-0.8103, 1.0, -0.07823), (-0.8103, -1.0, -0.07823)], [(3, 8)], [(0, 1, 3, 2), (4, 7, 12, 9), (0, 2, 6, 7), (12, 11, 10, 9), (5, 4, 9, 10), (7, 6, 11, 12), (6, 5, 10, 11)])
_uv = me_plane.uv_layers.new(name='UVMap')
_uv.uv.foreach_set('vector', [0.0, 0.0, 1.0, 0.0, 1.0, 1.0, 0.0, 1.0, 0.0, 0.0, 0.0, 0.0, 0.0, 0.0, 0.0, 0.0, 0.0, 0.0, 0.0, 1.0, 0.0, 1.0, 0.0, 0.0, 0.0, 0.0, 0.0, 1.0, 0.0, 1.0, 0.0, 0.0, 0.0, 0.0, 0.0, 0.0, 0.0, 0.0, 0.0, 0.0, 0.0, 0.0, 0.0, 1.0, 0.0, 1.0, 0.0, 0.0, 0.0, 0.0, 0.0, 0.0, 0.0, 0.0, 0.0, 0.0])
me_plane.materials.append(mat_wood)
me_plane.use_remesh_fix_poles = True
me_plane.use_remesh_preserve_attributes = False
me_plane.use_mirror_vertex_groups = False
me_plane.update()
me_cube_006 = bpy.data.meshes.new('Cube.006')
me_cube_006.from_pydata([(0.2342, -0.1114, -0.15), (0.2342, -0.1114, 0.15), (0.5751, -0.1114, -0.15), (0.5751, -0.1114, 0.15), (0.2342, -0.2339, -0.15), (0.2342, -0.2339, 0.15), (0.5751, -0.2339, -0.15), (0.5751, -0.2339, 0.15), (-1.059, -0.1114, -0.15), (-1.059, -0.1114, 0.15), (-1.059, -0.1114, -0.15), (-1.059, -0.1114, 0.15), (-1.059, -0.2339, -0.15), (-1.059, -0.2339, 0.15), (-1.059, -0.2611, -0.15), (0.2342, -0.2611, -0.15), (0.2342, -0.2611, 0.15), (0.5751, -0.2611, 0.15), (-1.059, -0.2611, 0.15), (0.5751, -0.2611, -0.15), (0.2342, -0.3927, -0.15), (0.2342, -0.3927, 0.15), (-1.059, -0.3927, 0.15), (-1.059, -0.3927, -0.15), (0.5751, -0.3927, 0.15), (0.5751, -0.3927, -0.15), (0.2342, -0.2339, 7.629), (0.2342, -0.2339, 7.929), (0.5751, -0.2339, 7.629), (0.5751, -0.2339, 7.929), (-1.059, -0.2339, 7.629), (-1.059, -0.2339, 7.929), (0.2342, -0.1114, 6.454), (0.2342, -0.1114, 6.754), (-1.059, -0.1114, 6.454), (-1.059, -0.1114, 6.754), (-1.059, -0.1114, 6.454), (-1.059, -0.1114, 6.754), (-1.059, -0.2339, 7.026), (-1.059, -0.2611, 7.026), (0.2342, -0.2611, 7.401), (0.5751, -0.2611, 7.401), (-1.059, -0.2611, 7.401), (0.2342, -0.3927, 7.892), (-1.059, -0.3927, 7.892), (0.5751, -0.3927, 7.892)], [], [(0, 2, 6, 4), (3, 1, 5, 7), (2, 3, 7, 6), (1, 9, 35, 33), (0, 10, 36, 32), (0, 4, 12, 10), (4, 6, 19, 15), (6, 7, 17, 19), (5, 13, 18, 16), (7, 5, 16, 17), (12, 4, 15, 14), (19, 17, 24, 25), (19, 17, 16, 18, 14, 15), (24, 25, 20, 23, 22, 21), (23, 14, 18, 22), (6, 4, 26, 28), (4, 12, 30, 26), (5, 7, 29, 27), (13, 5, 27, 31), (7, 6, 28, 29), (32, 33, 35, 34), (33, 32, 36, 37), (11, 1, 33, 37), (9, 8, 34, 35), (10, 11, 37, 36), (8, 0, 32, 34), (18, 13, 38, 39), (16, 17, 41, 40), (18, 16, 40, 42), (24, 21, 43, 45), (21, 22, 44, 43)])
_uv = me_cube_006.uv_layers.new(name='UVMap')
_uv.uv.foreach_set('vector', [0.125, 0.75, 0.375, 0.75, 0.375, 0.75, 0.125, 0.75, 0.625, 0.75, 0.875, 0.75, 0.875, 0.75, 0.625, 0.75, 0.375, 0.75, 0.625, 0.75, 0.625, 0.75, 0.375, 0.75, 0.875, 0.75, 0.875, 0.75, 0.875, 0.75, 0.875, 0.75, 0.125, 0.75, 0.125, 0.75, 0.125, 0.75, 0.125, 0.75, 0.125, 0.75, 0.125, 0.75, 0.125, 0.75, 0.125, 0.75, 0.125, 0.75, 0.375, 0.75, 0.375, 0.75, 0.125, 0.75, 0.375, 0.75, 0.625, 0.75, 0.625, 0.75, 0.375, 0.75, 0.875, 0.75, 0.875, 0.75, 0.875, 0.75, 0.875, 0.75, 0.625, 0.75, 0.875, 0.75, 0.875, 0.75, 0.625, 0.75, 0.125, 0.75, 0.125, 0.75, 0.125, 0.75, 0.125, 0.75, 0.375, 0.75, 0.625, 0.75, 0.625, 0.75, 0.375, 0.75, 0.0, 0.0, 0.0, 0.0, 0.0, 0.0, 0.0, 0.0, 0.0, 0.0, 0.0, 0.0, 0.0, 0.0, 0.0, 0.0, 0.0, 0.0, 0.0, 0.0, 0.0, 0.0, 0.0, 0.0, 0.0, 0.0, 0.0, 0.0, 0.875, 0.75, 0.0, 0.0, 0.375, 0.75, 0.125, 0.75, 0.125, 0.75, 0.375, 0.75, 0.125, 0.75, 0.125, 0.75, 0.125, 0.75, 0.125, 0.75, 0.875, 0.75, 0.625, 0.75, 0.625, 0.75, 0.875, 0.75, 0.875, 0.75, 0.875, 0.75, 0.875, 0.75, 0.875, 0.75, 0.625, 0.75, 0.375, 0.75, 0.375, 0.75, 0.625, 0.75, 0.375, 0.0, 0.625, 0.0, 0.625, 0.0, 0.375, 0.0, 0.625, 0.0, 0.375, 0.0, 0.375, 0.0, 0.625, 0.0, 0.875, 0.75, 0.875, 0.75, 0.875, 0.75, 0.875, 0.75, 0.625, 0.0, 0.375, 0.0, 0.375, 0.0, 0.625, 0.0, 0.375, 0.0, 0.625, 0.0, 0.625, 0.0, 0.375, 0.0, 0.125, 0.75, 0.125, 0.75, 0.125, 0.75, 0.125, 0.75, 0.875, 0.75, 0.875, 0.75, 0.875, 0.75, 0.875, 0.75, 0.875, 0.75, 0.625, 0.75, 0.625, 0.75, 0.875, 0.75, 0.875, 0.75, 0.875, 0.75, 0.875, 0.75, 0.875, 0.75, 0.625, 0.75, 0.875, 0.75, 0.875, 0.75, 0.625, 0.75, 0.875, 0.75, 0.875, 0.75, 0.875, 0.75, 0.875, 0.75])
me_cube_006.materials.append(mat_grey)
me_cube_006.use_remesh_fix_poles = True
me_cube_006.use_remesh_preserve_attributes = False
me_cube_006.use_mirror_vertex_groups = False
me_cube_006.update()
me_cube_007 = bpy.data.meshes.new('Cube.007')
me_cube_007.from_pydata([(0.2342, 0.15, 0.15), (-1.059, -0.1114, 0.15), (-1.059, 0.15, 0.15), (-1.059, 0.414, 0.15), (0.2342, 0.15, 4.54), (-1.059, 0.15, 4.54), (-1.059, -0.1114, 4.518), (-1.059, 0.15, 4.518), (-1.059, 0.414, 4.518), (0.2342, -0.1102, 0.15), (0.2342, -0.1102, 4.54), (0.2342, 0.4149, 0.15), (0.2342, 0.4149, 4.54), (0.2342, 0.1081, 0.1542), (0.2342, 0.1081, 2.091), (0.2342, -0.006725, 0.1542), (0.2342, -0.006725, 2.091), (0.2445, 0.1932, 0.1574), (0.2445, 0.1932, 2.098), (0.2445, 0.3003, 0.1574), (0.2445, 0.3003, 2.098)], [], [(0, 2, 5, 4), (2, 3, 8, 7), (2, 1, 6, 7), (4, 10, 16, 14), (11, 12, 20, 19), (9, 0, 13, 15), (10, 9, 15, 16), (0, 4, 14, 13), (0, 11, 19, 17), (4, 0, 17, 18), (12, 4, 18, 20)])
_uv = me_cube_007.uv_layers.new(name='UVMap')
_uv.uv.foreach_set('vector', [0.875, 0.5, 0.875, 0.5, 0.875, 0.5, 0.875, 0.5, 0.625, 0.25, 0.625, 0.25, 0.625, 0.25, 0.625, 0.25, 0.875, 0.5, 0.875, 0.75, 0.875, 0.75, 0.875, 0.5, 0.0, 0.0, 0.0, 0.0, 0.0, 0.0, 0.0, 0.0, 0.0, 0.0, 0.0, 0.0, 0.0, 0.0, 0.0, 0.0, 0.0, 0.0, 0.0, 0.0, 0.0, 0.0, 0.0, 0.0, 0.0, 0.0, 0.0, 0.0, 0.0, 0.0, 0.0, 0.0, 0.875, 0.5, 0.875, 0.5, 0.875, 0.5, 0.875, 0.5, 0.0, 0.0, 0.0, 0.0, 0.0, 0.0, 0.0, 0.0, 0.875, 0.5, 0.875, 0.5, 0.875, 0.5, 0.875, 0.5, 0.0, 0.0, 0.0, 0.0, 0.0, 0.0, 0.0, 0.0])
me_cube_007.materials.append(mat_grey)
me_cube_007.use_remesh_fix_poles = True
me_cube_007.use_remesh_preserve_attributes = False
me_cube_007.use_mirror_vertex_groups = False
me_cube_007.update()
me_plane_001 = bpy.data.meshes.new('Plane.001')
me_plane_001.from_pydata([(-1.0, -1.0, 0.0), (1.0, -1.0, 0.0), (-1.0, 1.0, 0.0), (1.0, 1.0, 0.0), (-1.0, -1.0, -0.5145), (-1.0, 1.0, -0.5145), (-1.0, 1.0, -0.07823), (-1.0, -1.0, -0.07823), (1.19, 1.0, 0.0), (-0.8103, -1.0, -0.5145), (-0.8103, 1.0, -0.5145), (-0.8103, 1.0, -0.07823), (-0.8103, -1.0, -0.07823)], [(3, 8)], [(0, 1, 3, 2), (4, 7, 12, 9), (0, 2, 6, 7), (12, 11, 10, 9), (5, 4, 9, 10), (7, 6, 11, 12), (6, 5, 10, 11)])
_uv = me_plane_001.uv_layers.new(name='UVMap')
_uv.uv.foreach_set('vector', [0.0, 0.0, 1.0, 0.0, 1.0, 1.0, 0.0, 1.0, 0.0, 0.0, 0.0, 0.0, 0.0, 0.0, 0.0, 0.0, 0.0, 0.0, 0.0, 1.0, 0.0, 1.0, 0.0, 0.0, 0.0, 0.0, 0.0, 1.0, 0.0, 1.0, 0.0, 0.0, 0.0, 0.0, 0.0, 0.0, 0.0, 0.0, 0.0, 0.0, 0.0, 0.0, 0.0, 1.0, 0.0, 1.0, 0.0, 0.0, 0.0, 0.0, 0.0, 0.0, 0.0, 0.0, 0.0, 0.0])
me_plane_001.materials.append(mat_wood_001)
me_plane_001.use_remesh_fix_poles = True
me_plane_001.use_remesh_preserve_attributes = False
me_plane_001.use_mirror_vertex_groups = False
me_plane_001.update()
me_plane_002 = bpy.data.meshes.new('Plane.002')
me_plane_002.from_pydata([(-1.0, -1.0, 0.0), (1.0, -1.0, 0.0), (-1.0, 1.0, 0.0), (1.0, 1.0, 0.0)], [], [(0, 1, 3, 2)])
_uv = me_plane_002.uv_layers.new(name='UVMap')
_uv.uv.foreach_set('vector', [0.0, 0.0, 1.0, 0.0, 1.0, 1.0, 0.0, 1.0])
me_plane_002.materials.append(mat_grey)
me_plane_002.use_remesh_fix_poles = True
me_plane_002.use_remesh_preserve_attributes = False
me_plane_002.use_mirror_vertex_groups = False
me_plane_002.update()
me_cube_009 = bpy.data.meshes.new('Cube.009')
me_cube_009.from_pydata([(0.2342, -0.1114, -0.15), (0.2342, -0.1114, 0.15), (0.2342, 0.15, -0.15), (0.2342, 0.15, 0.15), (0.5751, -0.1114, -0.15), (0.5751, -0.1114, 0.15), (0.5751, 0.15, -0.15), (0.5751, 0.15, 0.15), (0.2342, 0.414, -0.15), (0.2342, 0.414, 0.15), (0.5751, 0.414, -0.15), (0.5751, 0.414, 0.15), (0.2342, -0.2339, -0.15), (0.2342, -0.2339, 0.15), (0.5751, -0.2339, -0.15), (0.5751, -0.2339, 0.15), (-1.059, -0.1114, -0.15), (-1.059, -0.1114, 0.15), (-1.059, 0.15, -0.15), (-1.059, 0.15, 0.15), (-1.059, 0.414, -0.15), (-1.059, 0.414, 0.15), (-1.059, -0.1114, -0.15), (-1.059, -0.1114, 0.15), (-1.059, -0.2339, -0.15), (-1.059, -0.2339, 0.15), (-1.322, -0.1114, -0.15), (-1.322, -0.1114, 0.15), (-1.322, 0.15, -0.15), (-1.322, 0.15, 0.15), (-1.322, 0.414, -0.15), (-1.322, 0.414, 0.15), (-1.322, -0.1114, -0.15), (-1.322, -0.1114, 0.15), (-1.322, -0.2339, -0.15), (-1.322, -0.2339, 0.15), (0.2342, -0.7034, -0.15), (0.2342, -0.7034, 0.15), (0.5751, -0.7034, -0.15), (0.5751, -0.7034, 0.15), (-1.059, -0.7034, -0.15), (-1.059, -0.7034, 0.15), (-1.322, -0.7034, -0.15), (-1.322, -0.7034, 0.15), (-1.059, -0.2611, -0.15), (0.2342, -0.2611, -0.15), (-1.322, -0.2611, -0.15), (-1.322, -0.2611, 0.15), (0.2342, -0.2611, 0.15), (0.5751, -0.2611, 0.15), (-1.059, -0.2611, 0.15), (0.5751, -0.2611, -0.15), (0.2342, -0.3927, -0.15), (0.2342, -0.3927, 0.15), (-1.059, -0.3927, 0.15), (-1.059, -0.3927, -0.15), (-1.322, -0.3927, -0.15), (-1.322, -0.3927, 0.15), (0.5751, -0.3927, 0.15), (0.5751, -0.3927, -0.15), (0.2342, -0.2611, 3.129), (-1.059, -0.2611, 3.129), (0.2342, -0.3927, 3.129), (-1.059, -0.3927, 3.129)], [(59, 51)], [(2, 0, 16, 18), (13, 1, 23, 25), (2, 6, 4, 0), (7, 3, 1, 5), (6, 2, 8, 10), (3, 7, 11, 9), (1, 3, 19, 17), (0, 4, 14, 12), (5, 1, 13, 15), (20, 18, 28, 30), (25, 23, 33, 35), (8, 2, 18, 20), (0, 1, 17, 16), (3, 9, 21, 19), (16, 17, 27, 26), (1, 0, 22, 23), (0, 12, 24, 22), (56, 55, 40, 42), (33, 32, 34, 35), (23, 22, 32, 33), (17, 19, 29, 27), (19, 21, 31, 29), (55, 52, 36, 40), (18, 16, 26, 28), (22, 24, 34, 32), (38, 39, 37, 36), (36, 37, 41, 40), (40, 41, 43, 42), (58, 53, 37, 39), (53, 54, 41, 37), (54, 57, 43, 41), (52, 59, 38, 36), (12, 14, 51, 45), (25, 35, 47, 50), (13, 25, 50, 48), (15, 13, 48, 49), (24, 12, 45, 44), (34, 24, 44, 46), (50, 47, 57, 54), (46, 44, 55, 56), (58, 49, 50, 54), (54, 53, 62, 63), (54, 50, 61, 63), (48, 50, 61, 60)])
_uv = me_cube_009.uv_layers.new(name='UVMap')
_uv.uv.foreach_set('vector', [0.07771, 0.06712, 0.07771, 0.9319, 0.07771, 0.9319, 0.07771, 0.06712, 0.9347, 0.9319, 0.9347, 0.9319, 0.9347, 0.9319, 0.9347, 0.9319, 0.07771, 0.06712, 0.9425, 0.06712, 0.9425, 0.9319, 0.07771, 0.9319, 0.06988, 0.06712, 0.9347, 0.06712, 0.9347, 0.9319, 0.06988, 0.9319, 0.9425, 0.06712, 0.07771, 0.06712, 0.07771, 0.06712, 0.9425, 0.06712, 0.9347, 0.06712, 0.06988, 0.06712, 0.06988, 0.06712, 0.9347, 0.06712, 0.9347, 0.9319, 0.9347, 0.06712, 0.9347, 0.06712, 0.9347, 0.9319, 0.07771, 0.9319, 0.9425, 0.9319, 0.9425, 0.9319, 0.07771, 0.9319, 0.06988, 0.9319, 0.9347, 0.9319, 0.9347, 0.9319, 0.06988, 0.9319, 0.07771, 0.06712, 0.07771, 0.06712, 0.07771, 0.06712, 0.07771, 0.06712, 0.9347, 0.9319, 0.9347, 0.9319, 0.9347, 0.9319, 0.9347, 0.9319, 0.07771, 0.06712, 0.07771, 0.06712, 0.07771, 0.06712, 0.07771, 0.06712, 0.375, 0.0, 0.625, 0.0, 0.625, 0.0, 0.375, 0.0, 0.9347, 0.06712, 0.9347, 0.06712, 0.9347, 0.06712, 0.9347, 0.06712, 0.375, 0.0, 0.625, 0.0, 0.625, 0.0, 0.375, 0.0, 0.625, 0.0, 0.375, 0.0, 0.375, 0.0, 0.625, 0.0, 0.07771, 0.9319, 0.07771, 0.9319, 0.07771, 0.9319, 0.07771, 0.9319, 0.07771, 0.9319, 0.07771, 0.9319, 0.07771, 0.9319, 0.07771, 0.9319, 0.625, 0.0, 0.375, 0.0, 0.375, 0.0, 0.625, 0.0, 0.625, 0.0, 0.375, 0.0, 0.375, 0.0, 0.625, 0.0, 0.9347, 0.9319, 0.9347, 0.06712, 0.9347, 0.06712, 0.9347, 0.9319, 0.9347, 0.06712, 0.9347, 0.06712, 0.9347, 0.06712, 0.9347, 0.06712, 0.07771, 0.9319, 0.07771, 0.9319, 0.07771, 0.9319, 0.07771, 0.9319, 0.07771, 0.06712, 0.07771, 0.9319, 0.07771, 0.9319, 0.07771, 0.06712, 0.07771, 0.9319, 0.07771, 0.9319, 0.07771, 0.9319, 0.07771, 0.9319, 0.9425, 0.9319, 0.06988, 0.9319, 0.09133, 0.9709, 0.9425, 0.9495, 0.9425, 0.9495, 0.09133, 0.9709, 0.09133, 0.9709, 0.9425, 0.9495, 0.9425, 0.9495, 0.09133, 0.9709, 0.09133, 0.9709, 0.9425, 0.9495, 0.06988, 0.9319, 0.9347, 0.9319, 0.9347, 0.9319, 0.06988, 0.9319, 0.9347, 0.9319, 0.9347, 0.9319, 0.9347, 0.9319, 0.9347, 0.9319, 0.9347, 0.9319, 0.9347, 0.9319, 0.9347, 0.9319, 0.9347, 0.9319, 0.07771, 0.9319, 0.9425, 0.9319, 0.9425, 0.9319, 0.07771, 0.9319, 0.07771, 0.9319, 0.9425, 0.9319, 0.9425, 0.9319, 0.07771, 0.9319, 0.9347, 0.9319, 0.9347, 0.9319, 0.9347, 0.9319, 0.9347, 0.9319, 0.9347, 0.9319, 0.9347, 0.9319, 0.9347, 0.9319, 0.9347, 0.9319, 0.06988, 0.9319, 0.9347, 0.9319, 0.9347, 0.9319, 0.06988, 0.9319, 0.07771, 0.9319, 0.07771, 0.9319, 0.07771, 0.9319, 0.07771, 0.9319, 0.07771, 0.9319, 0.07771, 0.9319, 0.07771, 0.9319, 0.07771, 0.9319, 0.9347, 0.9319, 0.9347, 0.9319, 0.9347, 0.9319, 0.9347, 0.9319, 0.07771, 0.9319, 0.07771, 0.9319, 0.07771, 0.9319, 0.07771, 0.9319, 0.06988, 0.9319, 0.06988, 0.9319, 0.9347, 0.9319, 0.9347, 0.9319, 0.9347, 0.9319, 0.9347, 0.9319, 0.9347, 0.9319, 0.9347, 0.9319, 0.9347, 0.9319, 0.9347, 0.9319, 0.9347, 0.9319, 0.9347, 0.9319, 0.9347, 0.9319, 0.9347, 0.9319, 0.9347, 0.9319, 0.9347, 0.9319])
me_cube_009.materials.append(mat_grey_002)
me_cube_009.use_remesh_fix_poles = True
me_cube_009.use_remesh_preserve_attributes = False
me_cube_009.use_mirror_vertex_groups = False
me_cube_009.update()
me_cube_010 = bpy.data.meshes.new('Cube.010')
me_cube_010.from_pydata([(0.2342, -0.1114, -0.15), (0.2342, -0.1114, 0.15), (0.2342, 0.15, -0.15), (0.2342, 0.15, 0.15), (0.5751, -0.1114, -0.15), (0.5751, -0.1114, 0.15), (0.5751, 0.15, -0.15), (0.5751, 0.15, 0.15), (0.2342, 0.414, -0.15), (0.2342, 0.414, 0.15), (0.5751, 0.414, -0.15), (0.5751, 0.414, 0.15), (0.2342, -0.2339, -0.15), (0.2342, -0.2339, 0.15), (0.5751, -0.2339, -0.15), (0.5751, -0.2339, 0.15), (-1.059, -0.1114, -0.15), (-1.059, -0.1114, 0.15), (-1.059, 0.15, -0.15), (-1.059, 0.15, 0.15), (-1.059, 0.414, -0.15), (-1.059, 0.414, 0.15), (-1.059, -0.1114, -0.15), (-1.059, -0.1114, 0.15), (-1.059, -0.2339, -0.15), (-1.059, -0.2339, 0.15), (-1.322, -0.1114, -0.15), (-1.322, -0.1114, 0.15), (-1.322, 0.15, -0.15), (-1.322, 0.15, 0.15), (-1.322, 0.414, -0.15), (-1.322, 0.414, 0.15), (-1.322, -0.1114, -0.15), (-1.322, -0.1114, 0.15), (-1.322, -0.2339, -0.15), (-1.322, -0.2339, 0.15), (0.2342, -0.7034, -0.15), (0.2342, -0.7034, 0.15), (0.5751, -0.7034, -0.15), (0.5751, -0.7034, 0.15), (-1.059, -0.7034, -0.15), (-1.059, -0.7034, 0.15), (-1.322, -0.7034, -0.15), (-1.322, -0.7034, 0.15), (-1.059, -0.2611, -0.15), (0.2342, -0.2611, -0.15), (-1.322, -0.2611, -0.15), (-1.322, -0.2611, 0.15), (0.2342, -0.2611, 0.15), (0.5751, -0.2611, 0.15), (-1.059, -0.2611, 0.15), (0.5751, -0.2611, -0.15), (0.2342, -0.3927, -0.15), (0.2342, -0.3927, 0.15), (-1.059, -0.3927, 0.15), (-1.059, -0.3927, -0.15), (-1.322, -0.3927, -0.15), (-1.322, -0.3927, 0.15), (0.5751, -0.3927, 0.15), (0.5751, -0.3927, -0.15)], [], [(2, 0, 16, 18), (7, 6, 10, 11), (6, 7, 5, 4), (13, 1, 23, 25), (2, 6, 4, 0), (7, 3, 1, 5), (8, 9, 11, 10), (6, 2, 8, 10), (3, 7, 11, 9), (1, 3, 19, 17), (57, 56, 42, 43), (0, 4, 14, 12), (5, 1, 13, 15), (4, 5, 15, 14), (20, 18, 28, 30), (25, 23, 33, 35), (8, 2, 18, 20), (9, 8, 20, 21), (3, 9, 21, 19), (16, 17, 27, 26), (0, 12, 24, 22), (56, 55, 40, 42), (26, 27, 29, 28), (28, 29, 31, 30), (33, 32, 34, 35), (23, 22, 32, 33), (17, 19, 29, 27), (19, 21, 31, 29), (55, 52, 36, 40), (18, 16, 26, 28), (22, 24, 34, 32), (21, 20, 30, 31), (38, 39, 37, 36), (36, 37, 41, 40), (40, 41, 43, 42), (58, 53, 37, 39), (53, 54, 41, 37), (59, 58, 39, 38), (54, 57, 43, 41), (52, 59, 38, 36), (12, 14, 51, 45), (25, 35, 47, 50), (14, 15, 49, 51), (13, 25, 50, 48), (15, 13, 48, 49), (24, 12, 45, 44), (34, 24, 44, 46), (35, 34, 46, 47), (50, 47, 57, 54), (51, 49, 58, 59), (46, 44, 55, 56), (47, 46, 56, 57), (51, 49, 48, 50, 44, 45), (58, 59, 52, 55, 54, 53), (55, 44, 50, 54), (27, 57, 35)])
_uv = me_cube_010.uv_layers.new(name='UVMap')
_uv.uv.foreach_set('vector', [-0.4432, -0.5011, 1.434, 0.4619, 1.445, -0.2856, -0.2626, 0.7889, 0.2085, -0.02774, -0.7514, -0.003054, -0.535, -0.6815, -0.07756, -0.5604, -0.7514, -0.003054, 0.2085, -0.02774, 0.3589, 0.8362, -0.7702, 0.8508, 2.136, 3.233, 1.036, 0.1739, 1.055, 1.103, 0.4739, 0.7613, -0.4432, -0.5011, -0.7514, -0.003054, -0.7702, 0.8508, 1.434, 0.4619, 0.2085, -0.02774, 1.825, -0.8385, 1.036, 0.1739, 0.3589, 0.8362, 1.024, -1.311, 0.4805, -1.667, -0.07756, -0.5604, -0.535, -0.6815, -0.7514, -0.003054, -0.4432, -0.5011, 1.024, -1.311, -0.535, -0.6815, 1.825, -0.8385, 0.2085, -0.02774, -0.07756, -0.5604, 0.4805, -1.667, 1.036, 0.1739, 1.825, -0.8385, 1.801, 0.7019, 1.055, -0.5687, -0.2302, 1.003, -0.2381, 1.007, -0.2348, 1.001, -0.2354, 0.9996, 1.434, 0.4619, -0.7702, 0.8508, -0.6399, 1.243, 1.529, 0.5076, 0.3589, 0.8362, 1.036, 0.1739, 2.136, 3.233, 0.2695, 1.296, -0.7702, 0.8508, 0.3589, 0.8362, 0.2695, 1.296, -0.6399, 1.243, 1.141, 1.788, -0.2626, 0.7889, -0.57, -0.03404, 1.532, 0.9417, 0.4739, 0.7613, 1.055, 1.103, -0.2156, 1.021, -0.2226, 1.008, 1.024, -1.311, -0.4432, -0.5011, -0.2626, 0.7889, 1.141, 1.788, 0.4805, -1.667, 1.024, -1.311, 1.141, 1.788, 0.496, 1.508, 1.825, -0.8385, 0.4805, -1.667, 0.496, 1.508, 1.801, 0.7019, 1.445, -0.2856, 1.055, -0.5687, 0.5679, -0.6906, -0.3787, -0.9665, 1.434, 0.4619, 1.529, 0.5076, 1.587, 1.276, 1.503, 1.433, -0.2381, 1.007, -0.2461, 0.9922, -0.2355, 1.0, -0.2348, 1.001, -0.3787, -0.9665, 0.5679, -0.6906, 0.4549, 0.09824, -0.57, -0.03404, -0.57, -0.03404, 0.4549, 0.09824, 0.08872, 0.748, 1.532, 0.9417, -0.2156, 1.021, -0.2368, 1.021, -0.2383, 1.014, -0.2226, 1.008, 1.055, 1.103, 1.503, 1.433, -0.2368, 1.021, -0.2156, 1.021, 1.055, -0.5687, 1.801, 0.7019, 0.4549, 0.09824, 0.5679, -0.6906, 1.801, 0.7019, 0.496, 1.508, 0.08872, 0.748, 0.4549, 0.09824, -0.2461, 0.9922, -0.2344, 1.001, -0.2435, 1.0, -0.2355, 1.0, -0.2626, 0.7889, 1.445, -0.2856, -0.3787, -0.9665, -0.57, -0.03404, 1.503, 1.433, 1.587, 1.276, -0.2383, 1.014, -0.2368, 1.021, 0.496, 1.508, 1.141, 1.788, 1.532, 0.9417, 0.08872, 0.748, -0.2354, 1.0, -0.2357, 1.0, -0.2367, 0.9987, -0.2435, 1.0, -0.2435, 1.0, -0.2367, 0.9987, -0.2364, 0.9992, -0.2355, 1.0, -0.2355, 1.0, -0.2364, 0.9992, -0.2354, 0.9996, -0.2348, 1.001, -0.2356, 1.0, -0.2366, 1.001, -0.2367, 0.9987, -0.2357, 1.0, -0.2366, 1.001, -0.2312, 0.9905, -0.2364, 0.9992, -0.2367, 0.9987, -0.2354, 1.0, -0.2356, 1.0, -0.2357, 1.0, -0.2354, 1.0, -0.2312, 0.9905, -0.2302, 1.003, -0.2354, 0.9996, -0.2364, 0.9992, -0.2344, 1.001, -0.2354, 1.0, -0.2354, 1.0, -0.2435, 1.0, 1.529, 0.5076, -0.6399, 1.243, -0.5841, 1.343, 1.544, 0.5121, 0.4739, 0.7613, -0.2226, 1.008, -0.2264, 1.007, 0.4635, 0.7572, -0.6399, 1.243, 0.2695, 1.296, 0.2036, 1.414, -0.5841, 1.343, 2.136, 3.233, 0.4739, 0.7613, 0.4635, 0.7572, 1.78, 3.307, 0.2695, 1.296, 2.136, 3.233, 1.78, 3.307, 0.2036, 1.414, 1.587, 1.276, 1.529, 0.5076, 1.544, 0.5121, 1.602, 1.266, -0.2383, 1.014, 1.587, 1.276, 1.602, 1.266, -0.2388, 1.012, -0.2226, 1.008, -0.2383, 1.014, -0.2388, 1.012, -0.2264, 1.007, 0.4635, 0.7572, -0.2264, 1.007, -0.2302, 1.003, -0.2312, 0.9905, 1.096, -0.5687, 1.096, -0.4748, 1.055, -0.4748, 1.055, -0.5687, -0.2388, 1.012, 1.602, 1.266, -0.2461, 0.9922, -0.2381, 1.007, -0.2264, 1.007, -0.2388, 1.012, -0.2381, 1.007, -0.2302, 1.003, -0.5841, 1.343, 0.2036, 1.414, 1.78, 3.307, 0.4635, 0.7572, 1.602, 1.266, 1.544, 0.5121, -0.2356, 1.0, -0.2354, 1.0, -0.2344, 1.001, -0.2461, 0.9922, -0.2312, 0.9905, -0.2366, 1.001, -0.2461, 0.9922, 1.602, 1.266, 0.4635, 0.7572, -0.2312, 0.9905, 1.055, -0.4746, 1.055, -0.4649, 1.055, -0.4746])
me_cube_010.materials.append(mat_wood_002)
me_cube_010.use_remesh_fix_poles = True
me_cube_010.use_remesh_preserve_attributes = False
me_cube_010.use_mirror_vertex_groups = False
me_cube_010.update()
me_cube_011 = bpy.data.meshes.new('Cube.011')
me_cube_011.from_pydata([(0.2342, -0.1114, -0.15), (0.2342, -0.1114, 0.15), (0.5751, -0.1114, -0.15), (0.5751, -0.1114, 0.15), (0.2342, -0.2339, -0.15), (0.2342, -0.2339, 0.15), (0.5751, -0.2339, -0.15), (0.5751, -0.2339, 0.15), (-1.059, -0.1114, -0.15), (-1.059, -0.1114, 0.15), (-1.059, -0.1114, -0.15), (-1.059, -0.1114, 0.15), (-1.059, -0.2339, -0.15), (-1.059, -0.2339, 0.15), (-1.059, -0.2611, -0.15), (0.2342, -0.2611, -0.15), (0.2342, -0.2611, 0.15), (0.5751, -0.2611, 0.15), (-1.059, -0.2611, 0.15), (0.5751, -0.2611, -0.15), (0.2342, -0.3927, -0.15), (0.2342, -0.3927, 0.15), (-1.059, -0.3927, 0.15), (-1.059, -0.3927, -0.15), (0.5751, -0.3927, 0.15), (0.5751, -0.3927, -0.15), (0.2342, -0.2339, 7.629), (0.2342, -0.2339, 7.929), (0.5751, -0.2339, 7.629), (0.5751, -0.2339, 7.929), (-1.059, -0.2339, 7.629), (-1.059, -0.2339, 7.929), (0.2342, -0.1114, 6.454), (0.2342, -0.1114, 6.754), (-1.059, -0.1114, 6.454), (-1.059, -0.1114, 6.754), (-1.059, -0.1114, 6.454), (-1.059, -0.1114, 6.754), (-1.059, -0.2339, 7.026), (-1.059, -0.2611, 7.026), (0.2342, -0.2611, 7.401), (0.5751, -0.2611, 7.401), (-1.059, -0.2611, 7.401), (0.2342, -0.3927, 7.892), (-1.059, -0.3927, 7.892), (0.5751, -0.3927, 7.892)], [], [(0, 2, 6, 4), (3, 1, 5, 7), (2, 3, 7, 6), (1, 9, 35, 33), (0, 10, 36, 32), (0, 4, 12, 10), (4, 6, 19, 15), (6, 7, 17, 19), (5, 13, 18, 16), (7, 5, 16, 17), (12, 4, 15, 14), (19, 17, 24, 25), (19, 17, 16, 18, 14, 15), (24, 25, 20, 23, 22, 21), (23, 14, 18, 22), (6, 4, 26, 28), (4, 12, 30, 26), (5, 7, 29, 27), (13, 5, 27, 31), (7, 6, 28, 29), (32, 33, 35, 34), (33, 32, 36, 37), (11, 1, 33, 37), (9, 8, 34, 35), (10, 11, 37, 36), (8, 0, 32, 34), (18, 13, 38, 39), (16, 17, 41, 40), (18, 16, 40, 42), (24, 21, 43, 45), (21, 22, 44, 43)])
_uv = me_cube_011.uv_layers.new(name='UVMap')
_uv.uv.foreach_set('vector', [0.125, 0.75, 0.375, 0.75, 0.375, 0.75, 0.125, 0.75, 0.625, 0.75, 0.875, 0.75, 0.875, 0.75, 0.625, 0.75, 0.375, 0.75, 0.625, 0.75, 0.625, 0.75, 0.375, 0.75, 0.875, 0.75, 0.875, 0.75, 0.875, 0.75, 0.875, 0.75, 0.125, 0.75, 0.125, 0.75, 0.125, 0.75, 0.125, 0.75, 0.125, 0.75, 0.125, 0.75, 0.125, 0.75, 0.125, 0.75, 0.125, 0.75, 0.375, 0.75, 0.375, 0.75, 0.125, 0.75, 0.375, 0.75, 0.625, 0.75, 0.625, 0.75, 0.375, 0.75, 0.875, 0.75, 0.875, 0.75, 0.875, 0.75, 0.875, 0.75, 0.625, 0.75, 0.875, 0.75, 0.875, 0.75, 0.625, 0.75, 0.125, 0.75, 0.125, 0.75, 0.125, 0.75, 0.125, 0.75, 0.375, 0.75, 0.625, 0.75, 0.625, 0.75, 0.375, 0.75, 0.0, 0.0, 0.0, 0.0, 0.0, 0.0, 0.0, 0.0, 0.0, 0.0, 0.0, 0.0, 0.0, 0.0, 0.0, 0.0, 0.0, 0.0, 0.0, 0.0, 0.0, 0.0, 0.0, 0.0, 0.0, 0.0, 0.0, 0.0, 0.875, 0.75, 0.0, 0.0, 0.375, 0.75, 0.125, 0.75, 0.125, 0.75, 0.375, 0.75, 0.125, 0.75, 0.125, 0.75, 0.125, 0.75, 0.125, 0.75, 0.875, 0.75, 0.625, 0.75, 0.625, 0.75, 0.875, 0.75, 0.875, 0.75, 0.875, 0.75, 0.875, 0.75, 0.875, 0.75, 0.625, 0.75, 0.375, 0.75, 0.375, 0.75, 0.625, 0.75, 0.375, 0.0, 0.625, 0.0, 0.625, 0.0, 0.375, 0.0, 0.625, 0.0, 0.375, 0.0, 0.375, 0.0, 0.625, 0.0, 0.875, 0.75, 0.875, 0.75, 0.875, 0.75, 0.875, 0.75, 0.625, 0.0, 0.375, 0.0, 0.375, 0.0, 0.625, 0.0, 0.375, 0.0, 0.625, 0.0, 0.625, 0.0, 0.375, 0.0, 0.125, 0.75, 0.125, 0.75, 0.125, 0.75, 0.125, 0.75, 0.875, 0.75, 0.875, 0.75, 0.875, 0.75, 0.875, 0.75, 0.875, 0.75, 0.625, 0.75, 0.625, 0.75, 0.875, 0.75, 0.875, 0.75, 0.875, 0.75, 0.875, 0.75, 0.875, 0.75, 0.625, 0.75, 0.875, 0.75, 0.875, 0.75, 0.625, 0.75, 0.875, 0.75, 0.875, 0.75, 0.875, 0.75, 0.875, 0.75])
me_cube_011.materials.append(mat_grey_003)
me_cube_011.use_remesh_fix_poles = True
me_cube_011.use_remesh_preserve_attributes = False
me_cube_011.use_mirror_vertex_groups = False
me_cube_011.update()
me_plane_003 = bpy.data.meshes.new('Plane.003')
me_plane_003.from_pydata([(-1.0, -1.0, 0.0), (1.0, -1.0, 0.0), (-1.0, 1.0, 0.0), (1.0, 1.0, 0.0)], [], [(0, 1, 3, 2)])
_uv = me_plane_003.uv_layers.new(name='UVMap')
_uv.uv.foreach_set('vector', [0.0, 0.0, 1.0, 0.0, 1.0, 1.0, 0.0, 1.0])
me_plane_003.materials.append(mat_grey_004)
me_plane_003.use_remesh_fix_poles = True
me_plane_003.use_remesh_preserve_attributes = False
me_plane_003.use_mirror_vertex_groups = False
me_plane_003.update()
me_cube_012 = bpy.data.meshes.new('Cube.012')
me_cube_012.from_pydata([(0.2342, -0.1114, -0.15), (0.2342, -0.1114, 0.15), (0.2342, 0.15, -0.15), (0.2342, 0.15, 0.15), (0.5751, -0.1114, -0.15), (0.5751, -0.1114, 0.15), (0.5751, 0.15, -0.15), (0.5751, 0.15, 0.15), (0.2342, 0.414, -0.15), (0.2342, 0.414, 0.15), (0.5751, 0.414, -0.15), (0.5751, 0.414, 0.15), (0.2342, -0.2339, -0.15), (0.2342, -0.2339, 0.15), (0.5751, -0.2339, -0.15), (0.5751, -0.2339, 0.15), (-1.059, -0.1114, -0.15), (-1.059, -0.1114, 0.15), (-1.059, 0.15, -0.15), (-1.059, 0.15, 0.15), (-1.059, 0.414, -0.15), (-1.059, 0.414, 0.15)], [], [(2, 0, 16, 18), (7, 6, 10, 11), (6, 7, 5, 4), (1, 0, 12, 13), (2, 6, 4, 0), (7, 3, 1, 5), (8, 9, 11, 10), (6, 2, 8, 10), (3, 7, 11, 9), (1, 3, 19, 17), (14, 15, 13, 12), (0, 4, 14, 12), (5, 1, 13, 15), (4, 5, 15, 14), (16, 17, 19, 18), (18, 19, 21, 20), (8, 2, 18, 20), (0, 1, 17, 16), (9, 8, 20, 21), (3, 9, 21, 19)])
_uv = me_cube_012.uv_layers.new(name='UVMap')
_uv.uv.foreach_set('vector', [1.616, -0.7829, 1.616, 1.861, 1.616, 1.861, 1.616, -0.7829, 1.822, -0.8655, -0.8222, -0.8655, -0.8222, -0.8655, 1.822, -0.8655, -0.8222, -0.8655, 1.822, -0.8655, 1.822, 1.779, -0.8222, 1.779, 2.029, 1.614, -0.6156, 1.614, -0.6156, 1.614, 2.029, 1.614, 1.616, -0.7829, -0.8222, -0.8655, -0.8222, 1.779, 1.616, 1.861, 1.822, -0.8655, -0.8222, -0.4937, -0.8222, 2.151, 1.822, 1.779, -1.029, -0.7416, 1.616, -0.7416, 1.822, -0.8655, -0.8222, -0.8655, -0.8222, -0.8655, 1.616, -0.7829, 1.616, -0.7829, -0.8222, -0.8655, -0.8222, -0.4937, 1.822, -0.8655, 1.822, -0.8655, -0.8222, -0.4937, -0.8222, 2.151, -0.8222, -0.4937, -0.8222, -0.4937, -0.8222, 2.151, -0.8222, 1.779, 1.822, 1.779, 1.657, -0.7416, -0.9875, -0.7416, 1.616, 1.861, -0.8222, 1.779, -0.8222, 1.779, 1.616, 1.861, 1.822, 1.779, -0.8222, 2.151, -0.8222, 2.151, 1.822, 1.779, -0.8222, 1.779, 1.822, 1.779, 1.822, 1.779, -0.8222, 1.779, -0.6156, 1.614, 2.029, 1.614, 1.616, -0.7416, -1.029, -0.7416, -1.029, -0.7416, 1.616, -0.7416, 1.616, -0.7416, -1.029, -0.7416, 1.616, -0.7829, 1.616, -0.7829, 1.616, -0.7829, 1.616, -0.7829, -0.6156, 1.614, 2.029, 1.614, 2.029, 1.614, -0.6156, 1.614, 1.616, -0.7416, -1.029, -0.7416, -1.029, -0.7416, 1.616, -0.7416, -0.8222, -0.4937, -0.8222, -0.4937, -0.8222, -0.4937, -0.8222, -0.4937])
me_cube_012.materials.append(mat_wood_003)
me_cube_012.use_remesh_fix_poles = True
me_cube_012.use_remesh_preserve_attributes = False
me_cube_012.use_mirror_vertex_groups = False
me_cube_012.update()
me_cube_013 = bpy.data.meshes.new('Cube.013')
me_cube_013.from_pydata([(0.2342, 0.15, 0.15), (-1.059, -0.1114, 0.15), (-1.059, 0.15, 0.15), (-1.059, 0.414, 0.15), (0.2342, 0.15, 4.54), (-1.059, 0.15, 4.54), (-1.059, -0.1114, 4.518), (-1.059, 0.15, 4.518), (-1.059, 0.414, 4.518), (0.2342, -0.1102, 0.15), (0.2342, -0.1102, 4.54), (0.2342, 0.4149, 0.15), (0.2342, 0.4149, 4.54), (0.2342, 0.1081, 0.1542), (0.2342, 0.1081, 2.091), (0.2342, -0.006725, 0.1542), (0.2342, -0.006725, 2.091), (0.2445, 0.1932, 0.1574), (0.2445, 0.1932, 2.098), (0.2445, 0.3003, 0.1574), (0.2445, 0.3003, 2.098)], [], [(0, 2, 5, 4), (2, 3, 8, 7), (2, 1, 6, 7), (4, 10, 16, 14), (11, 12, 20, 19), (9, 0, 13, 15), (10, 9, 15, 16), (0, 4, 14, 13), (0, 11, 19, 17), (4, 0, 17, 18), (12, 4, 18, 20)])
_uv = me_cube_013.uv_layers.new(name='UVMap')
_uv.uv.foreach_set('vector', [0.875, 0.5, 0.875, 0.5, 0.875, 0.5, 0.875, 0.5, 0.625, 0.25, 0.625, 0.25, 0.625, 0.25, 0.625, 0.25, 0.875, 0.5, 0.875, 0.75, 0.875, 0.75, 0.875, 0.5, 0.0, 0.0, 0.0, 0.0, 0.0, 0.0, 0.0, 0.0, 0.0, 0.0, 0.0, 0.0, 0.0, 0.0, 0.0, 0.0, 0.0, 0.0, 0.0, 0.0, 0.0, 0.0, 0.0, 0.0, 0.0, 0.0, 0.0, 0.0, 0.0, 0.0, 0.0, 0.0, 0.875, 0.5, 0.875, 0.5, 0.875, 0.5, 0.875, 0.5, 0.0, 0.0, 0.0, 0.0, 0.0, 0.0, 0.0, 0.0, 0.875, 0.5, 0.875, 0.5, 0.875, 0.5, 0.875, 0.5, 0.0, 0.0, 0.0, 0.0, 0.0, 0.0, 0.0, 0.0])
me_cube_013.materials.append(mat_grey_005)
me_cube_013.use_remesh_fix_poles = True
me_cube_013.use_remesh_preserve_attributes = False
me_cube_013.use_mirror_vertex_groups = False
me_cube_013.update()
me_plane_004 = bpy.data.meshes.new('Plane.004')
me_plane_004.from_pydata([(-1.0, -1.0, 0.0), (1.0, -1.0, 0.0), (-1.0, 1.0, 0.0), (1.0, 1.0, 0.0), (-1.0, -1.0, -0.5145), (-1.0, 1.0, -0.5145), (-1.0, 1.0, -0.07823), (-1.0, -1.0, -0.07823), (1.19, 1.0, 0.0), (-0.8103, -1.0, -0.5145), (-0.8103, 1.0, -0.5145), (-0.8103, 1.0, -0.07823), (-0.8103, -1.0, -0.07823)], [(3, 8)], [(0, 1, 3, 2), (4, 7, 12, 9), (0, 2, 6, 7), (12, 11, 10, 9), (5, 4, 9, 10), (7, 6, 11, 12), (6, 5, 10, 11)])
_uv = me_plane_004.uv_layers.new(name='UVMap')
_uv.uv.foreach_set('vector', [0.0, 0.0, 1.0, 0.0, 1.0, 1.0, 0.0, 1.0, 0.0, 0.0, 0.0, 0.0, 0.0, 0.0, 0.0, 0.0, 0.0, 0.0, 0.0, 1.0, 0.0, 1.0, 0.0, 0.0, 0.0, 0.0, 0.0, 1.0, 0.0, 1.0, 0.0, 0.0, 0.0, 0.0, 0.0, 0.0, 0.0, 0.0, 0.0, 0.0, 0.0, 0.0, 0.0, 1.0, 0.0, 1.0, 0.0, 0.0, 0.0, 0.0, 0.0, 0.0, 0.0, 0.0, 0.0, 0.0])
me_plane_004.materials.append(mat_wood_004)
me_plane_004.use_remesh_fix_poles = True
me_plane_004.use_remesh_preserve_attributes = False
me_plane_004.use_mirror_vertex_groups = False
me_plane_004.update()
me_plane_005 = bpy.data.meshes.new('Plane.005')
me_plane_005.from_pydata([(-1.0, -1.0, 0.0), (1.0, -1.0, 0.0), (-1.0, 1.0, 0.0), (1.0, 1.0, 0.0), (-1.0, -1.0, -0.5145), (-1.0, 1.0, -0.5145), (-1.0, 1.0, -0.07823), (-1.0, -1.0, -0.07823), (1.19, 1.0, 0.0), (-0.8103, -1.0, -0.5145), (-0.8103, 1.0, -0.5145), (-0.8103, 1.0, -0.07823), (-0.8103, -1.0, -0.07823)], [(3, 8)], [(0, 1, 3, 2), (4, 7, 12, 9), (0, 2, 6, 7), (12, 11, 10, 9), (5, 4, 9, 10), (7, 6, 11, 12), (6, 5, 10, 11)])
_uv = me_plane_005.uv_layers.new(name='UVMap')
_uv.uv.foreach_set('vector', [0.0, 0.0, 1.0, 0.0, 1.0, 1.0, 0.0, 1.0, 0.0, 0.0, 0.0, 0.0, 0.0, 0.0, 0.0, 0.0, 0.0, 0.0, 0.0, 1.0, 0.0, 1.0, 0.0, 0.0, 0.0, 0.0, 0.0, 1.0, 0.0, 1.0, 0.0, 0.0, 0.0, 0.0, 0.0, 0.0, 0.0, 0.0, 0.0, 0.0, 0.0, 0.0, 0.0, 1.0, 0.0, 1.0, 0.0, 0.0, 0.0, 0.0, 0.0, 0.0, 0.0, 0.0, 0.0, 0.0])
me_plane_005.materials.append(mat_wood_005)
me_plane_005.use_remesh_fix_poles = True
me_plane_005.use_remesh_preserve_attributes = False
me_plane_005.use_mirror_vertex_groups = False
me_plane_005.update()
me_cube_014 = bpy.data.meshes.new('Cube.014')
me_cube_014.from_pydata([(0.5751, -0.1114, 0.15), (0.5751, 0.15, 0.15), (0.2342, 0.414, 0.15), (0.5751, 0.414, 0.15), (0.5751, -0.2339, 0.15), (-1.059, 0.414, 0.15), (-1.322, -0.1114, 0.15), (-1.322, 0.15, 0.15), (-1.322, 0.414, 0.15), (-1.322, -0.1114, 0.15), (-1.322, -0.2339, 0.15), (0.2342, -0.7034, 0.15), (0.5751, -0.7034, 0.15), (-1.059, -0.7034, 0.15), (-1.322, -0.7034, 0.15), (-1.322, -0.2611, 0.15), (0.5751, -0.2611, 0.15), (-1.322, -0.3927, 0.15), (0.5751, -0.3927, 0.15), (0.5751, -0.1114, 5.856), (0.5751, -0.1114, 6.156), (0.5751, 0.15, 5.856), (0.5751, 0.15, 6.156), (0.2342, 0.414, 5.856), (0.2342, 0.414, 6.156), (0.5751, 0.414, 5.856), (0.5751, 0.414, 6.156), (0.5751, -0.2339, 5.856), (0.5751, -0.2339, 6.156), (-1.059, 0.414, 5.856), (-1.059, 0.414, 6.156), (-1.322, -0.1114, 5.856), (-1.322, -0.1114, 6.156), (-1.322, 0.15, 5.856), (-1.322, 0.15, 6.156), (-1.322, 0.414, 5.856), (-1.322, 0.414, 6.156), (-1.322, -0.2339, 5.856), (-1.322, -0.2339, 6.156), (0.2342, -0.7034, 6.156), (0.5751, -0.7034, 5.856), (0.5751, -0.7034, 6.156), (-1.059, -0.7034, 6.156), (-1.322, -0.7034, 5.856), (-1.322, -0.7034, 6.156), (-1.322, -0.2611, 5.856), (-1.322, -0.2611, 6.156), (0.5751, -0.2611, 6.156), (0.5751, -0.2611, 5.856), (-1.322, -0.3927, 5.856), (-1.322, -0.3927, 6.156), (0.5751, -0.3927, 6.156), (0.5751, -0.3927, 5.856), (0.5751, -0.1114, 9.331), (0.5751, -0.1114, 9.631), (0.5751, 0.15, 9.331), (0.5751, 0.15, 9.631), (0.2342, 0.414, 9.331), (0.2342, 0.414, 9.631), (0.5751, 0.414, 9.331), (0.5751, 0.414, 9.631), (0.5751, -0.2339, 9.331), (0.5751, -0.2339, 9.631), (-1.059, 0.414, 9.331), (-1.059, 0.414, 9.631), (-1.322, -0.1114, 9.331), (-1.322, -0.1114, 9.631), (-1.322, 0.15, 9.331), (-1.322, 0.15, 9.631), (-1.322, 0.414, 9.331), (-1.322, 0.414, 9.631), (-1.322, -0.2339, 9.331), (-1.322, -0.2339, 9.631), (0.2342, -0.7034, 9.631), (0.5751, -0.7034, 9.331), (0.5751, -0.7034, 9.631), (-1.059, -0.7034, 9.631), (-1.322, -0.7034, 9.331), (-1.322, -0.7034, 9.631), (-1.322, -0.2611, 9.331), (-1.322, -0.2611, 9.631), (0.5751, -0.2611, 9.631), (0.5751, -0.2611, 9.331), (-1.322, -0.3927, 9.331), (-1.322, -0.3927, 9.631), (0.5751, -0.3927, 9.631), (0.5751, -0.3927, 9.331), (0.5751, -0.3927, 2.236), (0.5751, 0.15, 2.236), (0.5751, -0.1114, 2.236), (-1.322, -0.7034, 2.236), (-1.322, -0.3927, 2.236), (-1.322, -0.2611, 2.236), (0.5751, -0.2611, 2.236), (-1.322, -0.1114, 2.236), (-1.059, -0.7034, 2.236), (-1.322, 0.15, 2.236), (0.5751, -0.7034, 2.236), (-1.322, -0.2339, 2.236), (0.2342, 0.414, 2.236), (-1.059, 0.414, 2.236), (-1.322, 0.414, 2.236), (0.5751, -0.2339, 2.236), (0.5751, 0.414, 2.236), (0.2342, -0.7034, 2.236), (-1.059, 0.4154, 0.15), (-1.322, 0.4154, 0.15), (-1.059, 0.4154, 2.236), (-1.322, 0.4154, 2.236), (-1.091, 0.4154, 0.1587), (-1.291, 0.4154, 0.1587), (-1.091, 0.4154, 1.986), (-1.291, 0.4154, 1.986)], [(10, 9)], [(87, 97, 41, 51), (94, 96, 34, 32), (90, 91, 50, 44), (95, 90, 44, 42), (93, 87, 51, 47), (88, 89, 20, 22), (91, 92, 46, 50), (33, 31, 65, 67), (43, 44, 78, 77), (22, 20, 54, 56), (44, 50, 84, 78), (30, 24, 58, 64), (39, 42, 76, 73), (19, 21, 55, 53), (49, 43, 77, 83), (23, 29, 63, 57), (41, 39, 73, 75), (41, 40, 74, 75), (20, 28, 62, 54), (36, 30, 64, 70), (52, 48, 82, 86), (92, 98, 38, 46), (100, 99, 24, 30), (101, 100, 30, 36), (89, 102, 28, 20), (96, 101, 36, 34), (102, 93, 47, 28), (99, 103, 26, 24), (103, 88, 22, 26), (97, 104, 39, 41), (104, 95, 42, 39), (56, 55, 59, 60), (55, 56, 54, 53), (57, 58, 60, 59), (84, 83, 77, 78), (53, 54, 62, 61), (58, 57, 63, 64), (65, 66, 68, 67), (67, 68, 70, 69), (64, 63, 69, 70), (86, 85, 75, 74), (61, 62, 81, 82), (72, 71, 79, 80), (82, 81, 85, 86), (80, 79, 83, 84), (51, 41, 75, 85), (42, 44, 78, 76), (40, 52, 86, 74), (37, 45, 79, 71), (32, 34, 68, 66), (25, 23, 57, 59), (46, 38, 72, 80), (24, 26, 60, 58), (28, 47, 81, 62), (48, 27, 61, 82), (35, 33, 67, 69), (21, 25, 59, 55), (45, 49, 83, 79), (34, 36, 70, 68), (26, 22, 56, 60), (50, 46, 80, 84), (47, 51, 85, 81), (29, 35, 69, 63), (27, 19, 53, 61), (66, 65, 71, 72), (31, 32, 66, 72, 38, 37, 71, 65), (31, 65, 71, 37, 38, 32), (37, 31, 32, 38), (6, 31, 37, 10), (11, 13, 95, 104), (12, 11, 104, 97), (3, 1, 88, 103), (2, 3, 103, 99), (4, 16, 93, 102), (7, 8, 101, 96), (0, 4, 102, 89), (100, 101, 108, 107), (5, 2, 99, 100), (15, 10, 98, 92), (17, 15, 92, 91), (1, 0, 89, 88), (16, 18, 87, 93), (13, 14, 90, 95), (14, 17, 91, 90), (6, 7, 96, 94), (18, 12, 97, 87), (108, 106, 110, 112), (101, 8, 106, 108), (8, 5, 105, 106), (5, 100, 107, 105), (106, 105, 109, 110), (107, 108, 112, 111), (105, 107, 111, 109)])
_uv = me_cube_014.uv_layers.new(name='UVMap')
_uv.uv.foreach_set('vector', [0.625, 0.75, 0.625, 0.75, 0.625, 0.75, 0.625, 0.75, 0.875, 0.75, 0.875, 0.5, 0.875, 0.5, 0.875, 0.75, 0.875, 0.75, 0.875, 0.75, 0.875, 0.75, 0.875, 0.75, 0.625, 1.0, 0.625, 1.0, 0.625, 1.0, 0.625, 1.0, 0.625, 0.75, 0.625, 0.75, 0.625, 0.75, 0.625, 0.75, 0.625, 0.5, 0.625, 0.75, 0.625, 0.75, 0.625, 0.5, 0.875, 0.75, 0.875, 0.75, 0.875, 0.75, 0.875, 0.75, 0.125, 0.5, 0.125, 0.75, 0.125, 0.75, 0.125, 0.5, 0.375, 1.0, 0.625, 1.0, 0.625, 1.0, 0.375, 1.0, 0.625, 0.5, 0.625, 0.75, 0.625, 0.75, 0.625, 0.5, 0.875, 0.75, 0.875, 0.75, 0.875, 0.75, 0.875, 0.75, 0.875, 0.5, 0.875, 0.5, 0.875, 0.5, 0.875, 0.5, 0.625, 1.0, 0.625, 1.0, 0.625, 1.0, 0.625, 1.0, 0.375, 0.75, 0.375, 0.5, 0.375, 0.5, 0.375, 0.75, 0.125, 0.75, 0.125, 0.75, 0.125, 0.75, 0.125, 0.75, 0.125, 0.5, 0.125, 0.5, 0.125, 0.5, 0.125, 0.5, 0.625, 0.75, 0.625, 1.0, 0.625, 1.0, 0.625, 0.75, 0.625, 0.75, 0.375, 0.75, 0.375, 0.75, 0.625, 0.75, 0.625, 0.75, 0.625, 0.75, 0.625, 0.75, 0.625, 0.75, 0.875, 0.5, 0.875, 0.5, 0.875, 0.5, 0.875, 0.5, 0.0, 0.0, 0.0, 0.0, 0.0, 0.0, 0.0, 0.0, 0.875, 0.75, 0.875, 0.75, 0.875, 0.75, 0.875, 0.75, 0.875, 0.5, 0.875, 0.5, 0.875, 0.5, 0.875, 0.5, 0.875, 0.5, 0.875, 0.5, 0.875, 0.5, 0.875, 0.5, 0.625, 0.75, 0.625, 0.75, 0.625, 0.75, 0.625, 0.75, 0.875, 0.5, 0.875, 0.5, 0.875, 0.5, 0.875, 0.5, 0.625, 0.75, 0.625, 0.75, 0.625, 0.75, 0.625, 0.75, 0.875, 0.5, 0.625, 0.5, 0.625, 0.5, 0.875, 0.5, 0.625, 0.5, 0.625, 0.5, 0.625, 0.5, 0.625, 0.5, 0.625, 0.75, 0.625, 1.0, 0.625, 1.0, 0.625, 0.75, 0.625, 1.0, 0.625, 1.0, 0.625, 1.0, 0.625, 1.0, 0.625, 0.5, 0.375, 0.5, 0.375, 0.5, 0.625, 0.5, 0.375, 0.5, 0.625, 0.5, 0.625, 0.75, 0.375, 0.75, 0.375, 0.25, 0.625, 0.25, 0.625, 0.5, 0.375, 0.5, 0.625, 0.0, 0.375, 0.0, 0.375, 0.0, 0.625, 0.0, 0.375, 0.75, 0.625, 0.75, 0.625, 0.75, 0.375, 0.75, 0.625, 0.25, 0.375, 0.25, 0.375, 0.25, 0.625, 0.25, 0.375, 0.0, 0.625, 0.0, 0.625, 0.25, 0.375, 0.25, 0.375, 0.25, 0.625, 0.25, 0.625, 0.25, 0.375, 0.25, 0.625, 0.25, 0.375, 0.25, 0.375, 0.25, 0.625, 0.25, 0.375, 0.75, 0.625, 0.75, 0.625, 0.75, 0.375, 0.75, 0.375, 0.75, 0.625, 0.75, 0.625, 0.75, 0.375, 0.75, 0.625, 0.0, 0.375, 0.0, 0.375, 0.0, 0.625, 0.0, 0.375, 0.75, 0.625, 0.75, 0.625, 0.75, 0.375, 0.75, 0.625, 0.0, 0.375, 0.0, 0.375, 0.0, 0.625, 0.0, 0.625, 0.75, 0.625, 0.75, 0.625, 0.75, 0.625, 0.75, 0.625, 1.0, 0.625, 1.0, 0.625, 1.0, 0.625, 1.0, 0.375, 0.75, 0.375, 0.75, 0.375, 0.75, 0.375, 0.75, 0.125, 0.75, 0.125, 0.75, 0.125, 0.75, 0.125, 0.75, 0.875, 0.75, 0.875, 0.5, 0.875, 0.5, 0.875, 0.75, 0.375, 0.5, 0.125, 0.5, 0.125, 0.5, 0.375, 0.5, 0.875, 0.75, 0.875, 0.75, 0.875, 0.75, 0.875, 0.75, 0.875, 0.5, 0.625, 0.5, 0.625, 0.5, 0.875, 0.5, 0.625, 0.75, 0.625, 0.75, 0.625, 0.75, 0.625, 0.75, 0.375, 0.75, 0.375, 0.75, 0.375, 0.75, 0.375, 0.75, 0.125, 0.5, 0.125, 0.5, 0.125, 0.5, 0.125, 0.5, 0.375, 0.5, 0.375, 0.5, 0.375, 0.5, 0.375, 0.5, 0.125, 0.75, 0.125, 0.75, 0.125, 0.75, 0.125, 0.75, 0.875, 0.5, 0.875, 0.5, 0.875, 0.5, 0.875, 0.5, 0.625, 0.5, 0.625, 0.5, 0.625, 0.5, 0.625, 0.5, 0.875, 0.75, 0.875, 0.75, 0.875, 0.75, 0.875, 0.75, 0.625, 0.75, 0.625, 0.75, 0.625, 0.75, 0.625, 0.75, 0.125, 0.5, 0.125, 0.5, 0.125, 0.5, 0.125, 0.5, 0.375, 0.75, 0.375, 0.75, 0.375, 0.75, 0.375, 0.75, 0.0, 0.0, 0.375, 0.0, 0.375, 0.0, 0.625, 0.0, 0.375, 0.0, 0.625, 0.0, 0.0, 0.0, 0.625, 0.0, 0.625, 0.0, 0.375, 0.0, 0.0, 0.0, 0.375, 0.0, 0.0, 0.0, 0.0, 0.0, 0.0, 0.0, 0.0, 0.0, 0.0, 0.0, 0.0, 0.0, 0.0, 0.0, 0.0, 0.0, 0.0, 0.0, 0.0, 0.0, 0.0, 0.0, 0.0, 0.0, 0.0, 0.0, 0.0, 0.0, 0.625, 1.0, 0.625, 1.0, 0.625, 1.0, 0.625, 1.0, 0.625, 0.75, 0.625, 1.0, 0.625, 1.0, 0.625, 0.75, 0.625, 0.5, 0.625, 0.5, 0.625, 0.5, 0.625, 0.5, 0.875, 0.5, 0.625, 0.5, 0.625, 0.5, 0.875, 0.5, 0.625, 0.75, 0.625, 0.75, 0.625, 0.75, 0.625, 0.75, 0.875, 0.5, 0.875, 0.5, 0.875, 0.5, 0.875, 0.5, 0.625, 0.75, 0.625, 0.75, 0.625, 0.75, 0.625, 0.75, 0.875, 0.5, 0.875, 0.5, 0.875, 0.5, 0.875, 0.5, 0.875, 0.5, 0.875, 0.5, 0.875, 0.5, 0.875, 0.5, 0.875, 0.75, 0.875, 0.75, 0.875, 0.75, 0.875, 0.75, 0.875, 0.75, 0.875, 0.75, 0.875, 0.75, 0.875, 0.75, 0.625, 0.5, 0.625, 0.75, 0.625, 0.75, 0.625, 0.5, 0.625, 0.75, 0.625, 0.75, 0.625, 0.75, 0.625, 0.75, 0.625, 1.0, 0.625, 1.0, 0.625, 1.0, 0.625, 1.0, 0.875, 0.75, 0.875, 0.75, 0.875, 0.75, 0.875, 0.75, 0.875, 0.75, 0.875, 0.5, 0.875, 0.5, 0.875, 0.75, 0.625, 0.75, 0.625, 0.75, 0.625, 0.75, 0.625, 0.75, 0.875, 0.5, 0.875, 0.5, 0.875, 0.5, 0.875, 0.5, 0.875, 0.5, 0.875, 0.5, 0.875, 0.5, 0.875, 0.5, 0.0, 0.0, 0.0, 0.0, 0.0, 0.0, 0.0, 0.0, 0.875, 0.5, 0.875, 0.5, 0.875, 0.5, 0.875, 0.5, 0.0, 0.0, 0.0, 0.0, 0.0, 0.0, 0.0, 0.0, 0.875, 0.5, 0.875, 0.5, 0.875, 0.5, 0.875, 0.5, 0.875, 0.5, 0.875, 0.5, 0.875, 0.5, 0.875, 0.5])
me_cube_014.materials.append(mat_grey_006)
me_cube_014.use_remesh_fix_poles = True
me_cube_014.use_remesh_preserve_attributes = False
me_cube_014.use_mirror_vertex_groups = False
me_cube_014.update()

# ---- objects
ob_secondfloor = bpy.data.objects.new('SecondFloor', me_cube_001)
ob_firstfloor = bpy.data.objects.new('FirstFloor', me_cube_002)
ob_wall = bpy.data.objects.new('Wall', me_cube_003)
ob_basement = bpy.data.objects.new('Basement', me_cube_004)
ob_stairs = bpy.data.objects.new('Stairs', me_plane)
ob_firstfloorwall = bpy.data.objects.new('FirstFloorWall', me_cube_006)
ob_secondfloorwalls = bpy.data.objects.new('SecondFloorWalls', me_cube_007)
ob_stairs2 = bpy.data.objects.new('Stairs2', me_plane_001)
ob_roof = bpy.data.objects.new('Roof', me_plane_002)
ob_basement_colonly = bpy.data.objects.new('Basement-colonly', me_cube_009)
ob_firstfloor_colonly = bpy.data.objects.new('FirstFloor-colonly', me_cube_010)
ob_firstfloorwall_colonly = bpy.data.objects.new('FirstFloorWall-colonly', me_cube_011)
ob_roof_colonly = bpy.data.objects.new('Roof-colonly', me_plane_003)
ob_secondfloor_colonly = bpy.data.objects.new('SecondFloor-colonly', me_cube_012)
ob_secondfloorwalls_colonly = bpy.data.objects.new('SecondFloorWalls-colonly', me_cube_013)
ob_stairs_colonly = bpy.data.objects.new('Stairs-colonly', me_plane_004)
ob_stairs2_colonly = bpy.data.objects.new('Stairs2-colonly', me_plane_005)
ob_wall_colonly = bpy.data.objects.new('Wall-colonly', me_cube_014)

# ---- transforms, parenting, visibility, modifiers, constraints
ob_secondfloor.location = (0.0, 0.0, 0.0)
ob_secondfloor.scale = (5.0, 10.0, 1.0)
ob_secondfloor.lineart.crease_threshold = 0.0
ob_firstfloor.location = (0.0, 0.0, -3.0)
ob_firstfloor.scale = (5.0, 10.0, 1.0)
ob_firstfloor.lineart.crease_threshold = 0.0
ob_wall.location = (0.0, 0.0, -6.0)
ob_wall.scale = (5.0, 10.0, 1.0)
ob_wall.lineart.crease_threshold = 0.0
ob_basement.location = (0.0, 0.0, -6.0)
ob_basement.scale = (5.0, 10.0, 1.0)
ob_basement.lineart.crease_threshold = 0.0
ob_stairs.location = (1.362, -1.728, 0.1611)
ob_stairs.scale = (0.1829, 0.6018, 0.6018)
ob_stairs.lineart.crease_threshold = 0.0
_m = ob_stairs.modifiers.new('Array', 'ARRAY')
_m.count = 10
_m.constant_offset_displace = (0.0, 0.0, 0.0)
_m.relative_offset_displace = (-0.9, 0.0, -1.0)
ob_firstfloorwall.location = (0.0, 0.0, -3.0)
ob_firstfloorwall.scale = (5.0, 10.0, 1.0)
ob_firstfloorwall.lineart.crease_threshold = 0.0
ob_secondfloorwalls.location = (0.0, 0.0, 0.0)
ob_secondfloorwalls.scale = (5.0, 10.0, 1.0)
ob_secondfloorwalls.lineart.crease_threshold = 0.0
ob_stairs2.location = (-5.407, -3.287, -2.86)
ob_stairs2.scale = (-0.1829, 0.6018, 0.6018)
ob_stairs2.lineart.crease_threshold = 0.0
_m = ob_stairs2.modifiers.new('Array', 'ARRAY')
_m.count = 10
_m.constant_offset_displace = (0.0, 0.0, 0.0)
_m.relative_offset_displace = (-0.9, 0.0, -1.0)
ob_roof.location = (-1.835, -1.536, 3.25)
ob_roof.scale = (5.921, 5.921, 5.921)
ob_roof.lineart.crease_threshold = 0.0
ob_basement_colonly.parent = ob_basement
ob_basement_colonly.matrix_parent_inverse = Matrix(((0.2, -0.0, 0.0, -0.0), (-0.0, 0.1, -0.0, 0.0), (0.0, -0.0, 1.0, 6.0), (-0.0, 0.0, -0.0, 1.0)))
ob_basement_colonly.location = (0.0, 0.0, -6.0)
ob_basement_colonly.scale = (5.0, 10.0, 1.0)
ob_basement_colonly.lineart.crease_threshold = 0.0
ob_firstfloor_colonly.parent = ob_firstfloor
ob_firstfloor_colonly.matrix_parent_inverse = Matrix(((0.2, -0.0, 0.0, -0.0), (-0.0, 0.1, -0.0, 0.0), (0.0, -0.0, 1.0, 3.0), (-0.0, 0.0, -0.0, 1.0)))
ob_firstfloor_colonly.location = (0.0, 0.0, -3.0)
ob_firstfloor_colonly.scale = (5.0, 10.0, 1.0)
ob_firstfloor_colonly.lineart.crease_threshold = 0.0
ob_firstfloorwall_colonly.parent = ob_firstfloorwall
ob_firstfloorwall_colonly.matrix_parent_inverse = Matrix(((0.2, -0.0, 0.0, -0.0), (-0.0, 0.1, -0.0, 0.0), (0.0, -0.0, 1.0, 3.0), (-0.0, 0.0, -0.0, 1.0)))
ob_firstfloorwall_colonly.location = (0.0, 0.0, -3.0)
ob_firstfloorwall_colonly.scale = (5.0, 10.0, 1.0)
ob_firstfloorwall_colonly.lineart.crease_threshold = 0.0
ob_roof_colonly.parent = ob_roof
ob_roof_colonly.matrix_parent_inverse = Matrix(((0.1689, -0.0, 0.0, 0.3099), (-0.0, 0.1689, -0.0, 0.2593), (-0.0, 0.0, 0.1689, -0.5489), (-0.0, 0.0, -0.0, 1.0)))
ob_roof_colonly.location = (-1.835, -1.536, 3.25)
ob_roof_colonly.scale = (5.921, 5.921, 5.921)
ob_roof_colonly.lineart.crease_threshold = 0.0
ob_secondfloor_colonly.parent = ob_secondfloor
ob_secondfloor_colonly.matrix_parent_inverse = Matrix(((0.2, -0.0, 0.0, -0.0), (-0.0, 0.1, -0.0, 0.0), (0.0, -0.0, 1.0, -0.0), (-0.0, 0.0, -0.0, 1.0)))
ob_secondfloor_colonly.location = (0.0, 0.0, 0.0)
ob_secondfloor_colonly.scale = (5.0, 10.0, 1.0)
ob_secondfloor_colonly.lineart.crease_threshold = 0.0
ob_secondfloorwalls_colonly.parent = ob_secondfloorwalls
ob_secondfloorwalls_colonly.matrix_parent_inverse = Matrix(((0.2, -0.0, 0.0, -0.0), (-0.0, 0.1, -0.0, 0.0), (0.0, -0.0, 1.0, -0.0), (-0.0, 0.0, -0.0, 1.0)))
ob_secondfloorwalls_colonly.location = (0.0, 0.0, 0.0)
ob_secondfloorwalls_colonly.scale = (5.0, 10.0, 1.0)
ob_secondfloorwalls_colonly.lineart.crease_threshold = 0.0
ob_stairs_colonly.parent = ob_stairs
ob_stairs_colonly.matrix_parent_inverse = Matrix(((5.469, -0.0, -0.0, -7.448), (-0.0, 1.662, 0.0, 2.872), (-0.0, -0.0, 1.662, -0.2677), (-0.0, 0.0, -0.0, 1.0)))
ob_stairs_colonly.location = (1.362, -1.728, 0.1611)
ob_stairs_colonly.scale = (0.1829, 0.6018, 0.6018)
ob_stairs_colonly.lineart.crease_threshold = 0.0
_m = ob_stairs_colonly.modifiers.new('Array', 'ARRAY')
_m.count = 10
_m.constant_offset_displace = (0.0, 0.0, 0.0)
_m.relative_offset_displace = (-0.9, 0.0, -1.0)
ob_stairs2_colonly.parent = ob_stairs2
ob_stairs2_colonly.matrix_parent_inverse = Matrix(((-5.469, 0.0, -0.0, -29.57), (0.0, 1.662, 0.0, 5.462), (0.0, -0.0, 1.662, 4.753), (0.0, -0.0, -0.0, 1.0)))
ob_stairs2_colonly.location = (-5.407, -3.287, -2.86)
ob_stairs2_colonly.scale = (-0.1829, 0.6018, 0.6018)
ob_stairs2_colonly.lineart.crease_threshold = 0.0
_m = ob_stairs2_colonly.modifiers.new('Array', 'ARRAY')
_m.count = 10
_m.constant_offset_displace = (0.0, 0.0, 0.0)
_m.relative_offset_displace = (-0.9, 0.0, -1.0)
ob_wall_colonly.parent = ob_wall
ob_wall_colonly.matrix_parent_inverse = Matrix(((0.2, -0.0, 0.0, -0.0), (-0.0, 0.1, -0.0, 0.0), (0.0, -0.0, 1.0, 6.0), (-0.0, 0.0, -0.0, 1.0)))
ob_wall_colonly.location = (0.0, 0.0, -6.0)
ob_wall_colonly.scale = (5.0, 10.0, 1.0)
ob_wall_colonly.lineart.crease_threshold = 0.0

# ---- collection membership
col_collection.objects.link(ob_secondfloor)
col_collection.objects.link(ob_firstfloor)
col_collection.objects.link(ob_wall)
col_collection.objects.link(ob_basement)
col_collection.objects.link(ob_stairs)
col_collection.objects.link(ob_firstfloorwall)
col_collection.objects.link(ob_secondfloorwalls)
col_collection.objects.link(ob_stairs2)
col_collection.objects.link(ob_roof)
col_collection.objects.link(ob_basement_colonly)
col_collection.objects.link(ob_firstfloor_colonly)
col_collection.objects.link(ob_firstfloorwall_colonly)
col_collection.objects.link(ob_roof_colonly)
col_collection.objects.link(ob_secondfloor_colonly)
col_collection.objects.link(ob_secondfloorwalls_colonly)
col_collection.objects.link(ob_stairs_colonly)
col_collection.objects.link(ob_stairs2_colonly)
col_collection.objects.link(ob_wall_colonly)

# ---- scene / render settings (as saved in the file)
scene.frame_start = 1; scene.frame_end = 250; scene.frame_set(1)
scene.render.engine = 'BLENDER_EEVEE_NEXT'
scene.cycles.use_denoising = False
scene.cycles.samples = 128
scene.cycles.sampling_pattern = 'TABULATED_SOBOL'
scene.cycles.use_adaptive_sampling = False
scene.cycles.use_light_tree = False
scene.view_settings.view_transform = 'Filmic'
bpy.context.view_layer.update()

# ---- added for rendering (the .blend has no active camera and no usable light): camera, sun
cam_auto = bpy.data.cameras.new('AutoCamera')
cam_auto.lens = 50.0
cam_auto.sensor_width = 36.0
cam_auto.clip_end = 1000.0
ob_auto_camera = bpy.data.objects.new('AutoCamera', cam_auto)
scene.collection.objects.link(ob_auto_camera)
ob_auto_camera.location = (16.7443, -23.8307, 14.2531)
ob_auto_camera.rotation_euler = (1.09748, -7.21219e-08, 0.694738)
scene.camera = ob_auto_camera
light_auto_sun = bpy.data.lights.new('AutoSun', 'SUN')
light_auto_sun.energy = 3.0
light_auto_sun.angle = 0.0523599
ob_auto_sun = bpy.data.objects.new('AutoSun', light_auto_sun)
scene.collection.objects.link(ob_auto_sun)
ob_auto_sun.rotation_euler = (0.872665, 0.174533, 0.523599)
bpy.context.view_layer.update()
